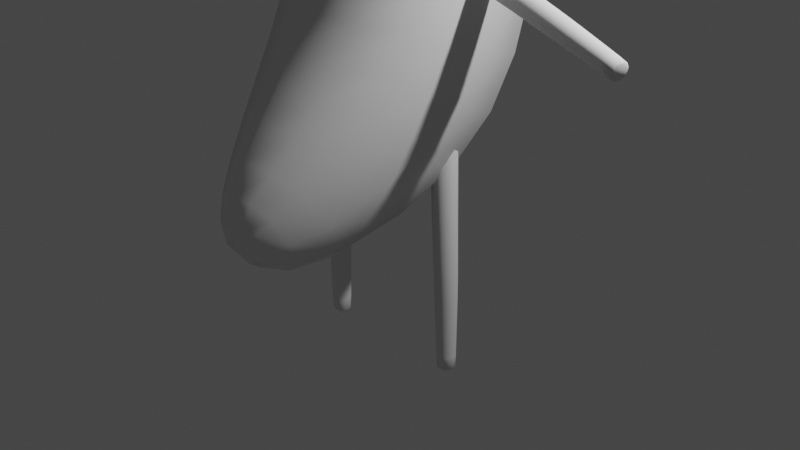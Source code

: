# Source: BananaMan.blend  (saved by Blender 2.80.75; exported with 4.5.12 LTS)
import bpy
from mathutils import Matrix  # noqa: F401  (used for matrix-valued properties, if any)

bpy.ops.wm.read_factory_settings(use_empty=True)
scene = bpy.context.scene
scene.name = 'Scene'

# ---- collections
col_collection = bpy.data.collections.new('Collection'); scene.collection.children.link(col_collection)

# ---- materials (node trees are filled in below, after node groups)
mat_material = bpy.data.materials.new('Material')
mat_material.alpha_threshold = 0.0
mat_material.use_transparent_shadow = False
mat_material.line_color = (0.0, 0.0, 0.0, 1.0)

# ---- material node trees
mat_material.use_nodes = True; mat_material.node_tree.nodes.clear()
_N = mat_material.node_tree.nodes; _L = mat_material.node_tree.links
n0 = _N.new('ShaderNodeOutputMaterial'); n0.name = 'Material Output'; n0.location = (300, 300)
n1 = _N.new('ShaderNodeBsdfPrincipled'); n1.name = 'Principled BSDF'; n1.location = (10, 300)
n1.distribution = 'GGX'
n1.subsurface_method = 'BURLEY'
n1.inputs[2].default_value = 0.4
n1.inputs[3].default_value = 1.45
n1.inputs[27].default_value = (0.0, 0.0, 0.0, 1.0)
n1.inputs[28].default_value = 1.0
_L.new(n1.outputs[0], n0.inputs[0])
n0.is_active_output = True

# ---- world
world_world = bpy.data.worlds.new('World'); scene.world = world_world
world_world.use_nodes = True; world_world.node_tree.nodes.clear()
_N = world_world.node_tree.nodes; _L = world_world.node_tree.links
n0 = _N.new('ShaderNodeOutputWorld'); n0.name = 'World Output'; n0.location = (300, 300)
n1 = _N.new('ShaderNodeBackground'); n1.name = 'Background'; n1.location = (10, 300)
n1.inputs[0].default_value = (0.05088, 0.05088, 0.05088, 1.0)
_L.new(n1.outputs[0], n0.inputs[0])
n0.is_active_output = True
world_world.color = (0.05088, 0.05088, 0.05088)
world_world.use_sun_shadow = False
world_world.sun_shadow_jitter_overblur = 0.0

# ---- cameras
cam_camera = bpy.data.cameras.new('Camera')
cam_camera.clip_end = 100.0
cam_camera.ortho_scale = 7.314

# ---- lights
light_light = bpy.data.lights.new('Light', 'POINT')
light_light.transmission_factor = 0.0
light_light.energy = 1000.0
light_light.shadow_soft_size = 0.1
light_light.shadow_maximum_resolution = 0.006
light_light.use_absolute_resolution = True

# ---- meshes
me_cube = bpy.data.meshes.new('Cube')
me_cube.from_pydata([(1.0, 1.237, 2.0), (1.031, 1.219, 0.8894), (1.0, -0.4626, 2.145), (1.031, -0.6624, 0.9829), (-1.0, 1.237, 2.0), (-1.031, 1.219, 0.8894), (-1.0, -0.4626, 2.145), (-1.031, -0.6624, 0.9829), (0.6055, -0.1531, 2.98), (-0.6055, -0.1531, 2.98), (0.6055, 0.8794, 3.028), (-0.6055, 0.8794, 3.028), (0.1955, 0.1978, 3.464), (-0.1955, 0.1978, 3.464), (0.1955, 0.5734, 3.418), (-0.1955, 0.5734, 3.418), (0.1829, 0.2922, 3.779), (-0.182, 0.2922, 3.779), (0.1829, 0.6152, 3.749), (-0.182, 0.6152, 3.749), (0.1639, 0.3136, 3.976), (-0.163, 0.3136, 3.976), (0.1639, 0.5965, 4.005), (-0.163, 0.5965, 4.005), (0.1256, 0.278, 4.105), (-0.1246, 0.278, 4.105), (0.1524, 0.4019, 4.204), (-0.09782, 0.4019, 4.204), (-1.064, 1.015, -0.3026), (-1.064, -0.8654, 0.2368), (1.064, 1.015, -0.3026), (1.064, -0.8654, 0.2368), (-0.9794, 0.2982, -1.386), (-0.9794, -1.132, -0.2671), (0.9794, 0.2982, -1.386), (0.9794, -1.132, -0.2671), (-0.6119, -1.241, -2.024), (-0.6119, -1.637, -0.9425), (0.6119, -1.241, -2.024), (0.6119, -1.637, -0.9425), (-0.2239, -1.918, -1.854), (-0.2239, -2.068, -1.432), (0.2239, -1.918, -1.854), (0.2239, -2.068, -1.432), (0.0, 1.401, 0.8795), (0.0, -0.8823, 2.202), (0.0, -1.018, 1.062), (0.0, 1.419, 1.99), (3.725e-09, -0.4815, 3.085), (0.0, 0.9675, 3.045), (0.0, 0.1345, 3.479), (0.0, 0.6412, 3.413), (0.0004696, 0.1953, 3.785), (0.0004696, 0.6773, 3.751), (0.0004696, 0.2273, 3.986), (0.0004696, 0.6358, 4.032), (0.0004696, 0.2241, 4.094), (0.0004696, 0.433, 4.25), (1.863e-09, 1.155, -0.366), (0.0, -1.18, 0.378), (-9.313e-10, 0.4479, -1.524), (0.0, -1.538, -0.1637), (0.0, -1.251, -2.11), (0.0, -1.989, -0.827), (1.863e-09, -1.951, -1.883), (3.725e-09, -2.204, -1.337), (-0.1888, 0.2428, 3.566), (-0.1888, 0.5899, 3.518), (0.1892, 0.2428, 3.566), (0.1892, 0.5899, 3.518), (0.0002348, 0.6549, 3.515), (0.0002348, 0.1631, 3.58)], [], [(46, 45, 6, 7), (4, 6, 9, 11), (7, 6, 4, 5), (7, 5, 28, 29), (44, 47, 0, 1), (49, 11, 15, 51), (1, 0, 2, 3), (47, 4, 11, 49), (45, 2, 8, 48), (2, 0, 10, 8), (67, 66, 17, 19), (8, 10, 14, 12), (48, 8, 12, 50), (53, 19, 23, 55), (71, 68, 16, 52), (70, 67, 19, 53), (11, 9, 13, 15), (68, 69, 18, 16), (23, 21, 25, 27), (16, 18, 22, 20), (52, 16, 20, 54), (19, 17, 21, 23), (54, 20, 24, 56), (55, 23, 27, 57), (57, 27, 25, 56), (20, 22, 26, 24), (30, 31, 35, 34), (44, 1, 30, 58), (46, 7, 29, 59), (61, 33, 37, 63), (58, 30, 34, 60), (59, 29, 33, 61), (1, 3, 31, 30), (63, 37, 41, 65), (29, 28, 32, 33), (33, 32, 36, 37), (60, 34, 38, 62), (34, 35, 39, 38), (64, 42, 43, 65), (37, 36, 40, 41), (62, 38, 42, 64), (36, 62, 64, 40), (38, 39, 43, 42), (32, 60, 62, 36), (39, 63, 65, 43), (31, 59, 61, 35), (28, 58, 60, 32), (35, 61, 63, 39), (3, 46, 59, 31), (5, 44, 58, 28), (22, 55, 57, 26), (21, 54, 56, 25), (40, 64, 65, 41), (17, 52, 54, 21), (69, 70, 53, 18), (66, 71, 52, 17), (18, 53, 55, 22), (9, 48, 50, 13), (6, 45, 48, 9), (0, 47, 49, 10), (10, 49, 51, 14), (5, 4, 47, 44), (3, 2, 45, 46), (13, 50, 71, 66), (14, 51, 70, 69), (26, 57, 56, 24), (51, 15, 67, 70), (50, 12, 68, 71), (12, 14, 69, 68), (15, 13, 66, 67)])
me_cube.polygons.foreach_set('use_smooth', [True] * 70)
_uv = me_cube.uv_layers.new(name='UVMap')
_uv.uv.foreach_set('vector', [0.375, 0.375, 0.625, 0.375, 0.625, 0.5, 0.375, 0.5, 0.625, 0.75, 0.625, 0.5, 0.625, 0.5, 0.625, 0.75, 0.375, 0.5, 0.625, 0.5, 0.625, 0.75, 0.375, 0.75, 0.375, 0.5, 0.375, 0.75, 0.375, 0.75, 0.375, 0.5, 0.625, 0.625, 0.875, 0.625, 0.875, 0.75, 0.625, 0.75, 0.875, 0.625, 0.875, 0.5, 0.875, 0.5, 0.875, 0.625, 0.125, 0.5, 0.375, 0.5, 0.375, 0.75, 0.125, 0.75, 0.875, 0.625, 0.875, 0.5, 0.875, 0.5, 0.875, 0.625, 0.625, 0.375, 0.625, 0.25, 0.625, 0.25, 0.625, 0.375, 0.375, 0.75, 0.375, 0.5, 0.375, 0.5, 0.375, 0.75, 0.625, 0.75, 0.625, 0.5, 0.625, 0.5, 0.625, 0.75, 0.375, 0.75, 0.375, 0.5, 0.375, 0.5, 0.375, 0.75, 0.625, 0.375, 0.625, 0.25, 0.625, 0.25, 0.625, 0.375, 0.875, 0.625, 0.875, 0.5, 0.875, 0.5, 0.875, 0.625, 0.625, 0.375, 0.625, 0.25, 0.625, 0.25, 0.625, 0.375, 0.875, 0.625, 0.875, 0.5, 0.875, 0.5, 0.875, 0.625, 0.625, 0.75, 0.625, 0.5, 0.625, 0.5, 0.625, 0.75, 0.375, 0.75, 0.375, 0.5, 0.375, 0.5, 0.375, 0.75, 0.625, 0.75, 0.625, 0.5, 0.625, 0.5, 0.625, 0.75, 0.375, 0.75, 0.375, 0.5, 0.375, 0.5, 0.375, 0.75, 0.625, 0.375, 0.625, 0.25, 0.625, 0.25, 0.625, 0.375, 0.625, 0.75, 0.625, 0.5, 0.625, 0.5, 0.625, 0.75, 0.625, 0.375, 0.625, 0.25, 0.625, 0.25, 0.625, 0.375, 0.875, 0.625, 0.875, 0.5, 0.875, 0.5, 0.875, 0.625, 0.5, 0.0, 0.625, 0.0, 0.625, 0.25, 0.5, 0.25, 0.375, 0.75, 0.375, 0.5, 0.375, 0.5, 0.375, 0.75, 0.125, 0.5, 0.125, 0.75, 0.125, 0.75, 0.125, 0.5, 0.625, 0.625, 0.625, 0.75, 0.625, 0.75, 0.625, 0.625, 0.375, 0.375, 0.375, 0.5, 0.375, 0.5, 0.375, 0.375, 0.375, 0.375, 0.375, 0.5, 0.375, 0.5, 0.375, 0.375, 0.625, 0.625, 0.625, 0.75, 0.625, 0.75, 0.625, 0.625, 0.375, 0.375, 0.375, 0.5, 0.375, 0.5, 0.375, 0.375, 0.125, 0.5, 0.125, 0.75, 0.125, 0.75, 0.125, 0.5, 0.375, 0.375, 0.375, 0.5, 0.375, 0.5, 0.375, 0.375, 0.375, 0.5, 0.375, 0.75, 0.375, 0.75, 0.375, 0.5, 0.375, 0.5, 0.375, 0.75, 0.375, 0.75, 0.375, 0.5, 0.625, 0.625, 0.625, 0.75, 0.625, 0.75, 0.625, 0.625, 0.125, 0.5, 0.125, 0.75, 0.125, 0.75, 0.125, 0.5, 0.5, 0.75, 0.625, 0.75, 0.625, 1.0, 0.5, 1.0, 0.375, 0.5, 0.375, 0.75, 0.375, 0.75, 0.375, 0.5, 0.625, 0.625, 0.625, 0.75, 0.625, 0.75, 0.625, 0.625, 0.625, 0.5, 0.625, 0.625, 0.625, 0.625, 0.625, 0.5, 0.125, 0.5, 0.125, 0.75, 0.125, 0.75, 0.125, 0.5, 0.625, 0.5, 0.625, 0.625, 0.625, 0.625, 0.625, 0.5, 0.375, 0.25, 0.375, 0.375, 0.375, 0.375, 0.375, 0.25, 0.375, 0.25, 0.375, 0.375, 0.375, 0.375, 0.375, 0.25, 0.625, 0.5, 0.625, 0.625, 0.625, 0.625, 0.625, 0.5, 0.375, 0.25, 0.375, 0.375, 0.375, 0.375, 0.375, 0.25, 0.375, 0.25, 0.375, 0.375, 0.375, 0.375, 0.375, 0.25, 0.625, 0.5, 0.625, 0.625, 0.625, 0.625, 0.625, 0.5, 0.875, 0.75, 0.875, 0.625, 0.875, 0.625, 0.875, 0.75, 0.625, 0.5, 0.625, 0.375, 0.625, 0.375, 0.625, 0.5, 0.375, 0.75, 0.5, 0.75, 0.5, 1.0, 0.375, 1.0, 0.625, 0.5, 0.625, 0.375, 0.625, 0.375, 0.625, 0.5, 0.875, 0.75, 0.875, 0.625, 0.875, 0.625, 0.875, 0.75, 0.625, 0.5, 0.625, 0.375, 0.625, 0.375, 0.625, 0.5, 0.875, 0.75, 0.875, 0.625, 0.875, 0.625, 0.875, 0.75, 0.625, 0.5, 0.625, 0.375, 0.625, 0.375, 0.625, 0.5, 0.625, 0.5, 0.625, 0.375, 0.625, 0.375, 0.625, 0.5, 0.875, 0.75, 0.875, 0.625, 0.875, 0.625, 0.875, 0.75, 0.875, 0.75, 0.875, 0.625, 0.875, 0.625, 0.875, 0.75, 0.625, 0.5, 0.875, 0.5, 0.875, 0.625, 0.625, 0.625, 0.375, 0.25, 0.625, 0.25, 0.625, 0.375, 0.375, 0.375, 0.625, 0.5, 0.625, 0.375, 0.625, 0.375, 0.625, 0.5, 0.875, 0.75, 0.875, 0.625, 0.875, 0.625, 0.875, 0.75, 0.375, 0.0, 0.5, 0.0, 0.5, 0.25, 0.375, 0.25, 0.875, 0.625, 0.875, 0.5, 0.875, 0.5, 0.875, 0.625, 0.625, 0.375, 0.625, 0.25, 0.625, 0.25, 0.625, 0.375, 0.375, 0.75, 0.375, 0.5, 0.375, 0.5, 0.375, 0.75, 0.625, 0.75, 0.625, 0.5, 0.625, 0.5, 0.625, 0.75])
me_cube.materials.append(mat_material)
me_cube.use_remesh_preserve_volume = False
me_cube.use_remesh_preserve_attributes = False
me_cube.use_mirror_vertex_groups = False
me_cube.update()
me_icosphere = bpy.data.meshes.new('Icosphere')
me_icosphere.from_pydata([(-0.4, -0.7303, -0.1506), (-0.291, -0.8094, -0.06735), (-0.4416, -0.8584, -0.06735), (-0.5347, -0.7303, -0.06735), (-0.4416, -0.6021, -0.06735), (-0.291, -0.6511, -0.06735), (-0.3584, -0.8584, 0.06735), (-0.509, -0.8094, 0.06735), (-0.509, -0.6511, 0.06735), (-0.3584, -0.6021, 0.06735), (-0.2653, -0.7303, 0.06735), (-0.4, -0.7303, 0.1506), (-0.4245, -0.8056, -0.1281), (-0.3359, -0.7768, -0.1281), (-0.3604, -0.8521, -0.07918), (-0.2719, -0.7303, -0.07918), (-0.3359, -0.6837, -0.1281), (-0.4792, -0.7303, -0.1281), (-0.5036, -0.8056, -0.07918), (-0.4245, -0.655, -0.1281), (-0.5036, -0.655, -0.07918), (-0.3604, -0.6084, -0.07918), (-0.2568, -0.7768, -2.025e-07), (-0.2568, -0.6837, -2.025e-07), (-0.4, -0.8809, -2.025e-07), (-0.3115, -0.8521, -2.025e-07), (-0.5432, -0.7768, -2.025e-07), (-0.4885, -0.8521, -2.025e-07), (-0.4885, -0.6084, -2.025e-07), (-0.5432, -0.6837, -2.025e-07), (-0.3115, -0.6084, -2.025e-07), (-0.4, -0.5797, -2.025e-07), (-0.2964, -0.8056, 0.07918), (-0.4396, -0.8521, 0.07918), (-0.5281, -0.7303, 0.07918), (-0.4396, -0.6084, 0.07918), (-0.2964, -0.655, 0.07918), (-0.3755, -0.8056, 0.1281), (-0.3208, -0.7303, 0.1281), (-0.4641, -0.7768, 0.1281), (-0.4641, -0.6837, 0.1281), (-0.3755, -0.655, 0.1281), (0.4, -0.7303, -0.1506), (0.509, -0.8094, -0.06735), (0.3584, -0.8584, -0.06735), (0.2653, -0.7303, -0.06735), (0.3584, -0.6021, -0.06735), (0.509, -0.6511, -0.06735), (0.4416, -0.8584, 0.06735), (0.291, -0.8094, 0.06735), (0.291, -0.6511, 0.06735), (0.4416, -0.6021, 0.06735), (0.5347, -0.7303, 0.06735), (0.4, -0.7303, 0.1506), (0.3755, -0.8056, -0.1281), (0.4641, -0.7768, -0.1281), (0.4396, -0.8521, -0.07918), (0.5281, -0.7303, -0.07918), (0.4641, -0.6837, -0.1281), (0.3208, -0.7303, -0.1281), (0.2964, -0.8056, -0.07918), (0.3755, -0.655, -0.1281), (0.2964, -0.655, -0.07918), (0.4396, -0.6084, -0.07918), (0.5432, -0.7768, -2.025e-07), (0.5432, -0.6837, -2.025e-07), (0.4, -0.8809, -2.025e-07), (0.4885, -0.8521, -2.025e-07), (0.2568, -0.7768, -2.025e-07), (0.3115, -0.8521, -2.025e-07), (0.3115, -0.6084, -2.025e-07), (0.2568, -0.6837, -2.025e-07), (0.4885, -0.6084, -2.025e-07), (0.4, -0.5797, -2.025e-07), (0.5036, -0.8056, 0.07918), (0.3604, -0.8521, 0.07918), (0.2719, -0.7303, 0.07918), (0.3604, -0.6084, 0.07918), (0.5036, -0.655, 0.07918), (0.4245, -0.8056, 0.1281), (0.4792, -0.7303, 0.1281), (0.3359, -0.7768, 0.1281), (0.3359, -0.6837, 0.1281), (0.4245, -0.655, 0.1281)], [], [(0, 13, 12), (1, 13, 15), (0, 12, 17), (0, 17, 19), (0, 19, 16), (1, 15, 22), (2, 14, 24), (3, 18, 26), (4, 20, 28), (5, 21, 30), (1, 22, 25), (2, 24, 27), (3, 26, 29), (4, 28, 31), (5, 30, 23), (6, 32, 37), (7, 33, 39), (8, 34, 40), (9, 35, 41), (10, 36, 38), (38, 41, 11), (38, 36, 41), (36, 9, 41), (41, 40, 11), (41, 35, 40), (35, 8, 40), (40, 39, 11), (40, 34, 39), (34, 7, 39), (39, 37, 11), (39, 33, 37), (33, 6, 37), (37, 38, 11), (37, 32, 38), (32, 10, 38), (23, 36, 10), (23, 30, 36), (30, 9, 36), (31, 35, 9), (31, 28, 35), (28, 8, 35), (29, 34, 8), (29, 26, 34), (26, 7, 34), (27, 33, 7), (27, 24, 33), (24, 6, 33), (25, 32, 6), (25, 22, 32), (22, 10, 32), (30, 31, 9), (30, 21, 31), (21, 4, 31), (28, 29, 8), (28, 20, 29), (20, 3, 29), (26, 27, 7), (26, 18, 27), (18, 2, 27), (24, 25, 6), (24, 14, 25), (14, 1, 25), (22, 23, 10), (22, 15, 23), (15, 5, 23), (16, 21, 5), (16, 19, 21), (19, 4, 21), (19, 20, 4), (19, 17, 20), (17, 3, 20), (17, 18, 3), (17, 12, 18), (12, 2, 18), (15, 16, 5), (15, 13, 16), (13, 0, 16), (12, 14, 2), (12, 13, 14), (13, 1, 14), (42, 55, 54), (43, 55, 57), (42, 54, 59), (42, 59, 61), (42, 61, 58), (43, 57, 64), (44, 56, 66), (45, 60, 68), (46, 62, 70), (47, 63, 72), (43, 64, 67), (44, 66, 69), (45, 68, 71), (46, 70, 73), (47, 72, 65), (48, 74, 79), (49, 75, 81), (50, 76, 82), (51, 77, 83), (52, 78, 80), (80, 83, 53), (80, 78, 83), (78, 51, 83), (83, 82, 53), (83, 77, 82), (77, 50, 82), (82, 81, 53), (82, 76, 81), (76, 49, 81), (81, 79, 53), (81, 75, 79), (75, 48, 79), (79, 80, 53), (79, 74, 80), (74, 52, 80), (65, 78, 52), (65, 72, 78), (72, 51, 78), (73, 77, 51), (73, 70, 77), (70, 50, 77), (71, 76, 50), (71, 68, 76), (68, 49, 76), (69, 75, 49), (69, 66, 75), (66, 48, 75), (67, 74, 48), (67, 64, 74), (64, 52, 74), (72, 73, 51), (72, 63, 73), (63, 46, 73), (70, 71, 50), (70, 62, 71), (62, 45, 71), (68, 69, 49), (68, 60, 69), (60, 44, 69), (66, 67, 48), (66, 56, 67), (56, 43, 67), (64, 65, 52), (64, 57, 65), (57, 47, 65), (58, 63, 47), (58, 61, 63), (61, 46, 63), (61, 62, 46), (61, 59, 62), (59, 45, 62), (59, 60, 45), (59, 54, 60), (54, 44, 60), (57, 58, 47), (57, 55, 58), (55, 42, 58), (54, 56, 44), (54, 55, 56), (55, 43, 56)])
me_icosphere.polygons.foreach_set('use_smooth', [True] * 160)
_uv = me_icosphere.uv_layers.new(name='UVMap')
_uv.uv.foreach_set('vector', [0.8182, 0.0, 0.7727, 0.07873, 0.8636, 0.07873, 0.7273, 0.1575, 0.6818, 0.07873, 0.6364, 0.1575, 0.09091, 0.0, 0.04545, 0.07873, 0.1364, 0.07873, 0.2727, 0.0, 0.2273, 0.07873, 0.3182, 0.07873, 0.4545, 0.0, 0.4091, 0.07873, 0.5, 0.07873, 0.7273, 0.1575, 0.6364, 0.1575, 0.6818, 0.2362, 0.9091, 0.1575, 0.8182, 0.1575, 0.8636, 0.2362, 0.1818, 0.1575, 0.09091, 0.1575, 0.1364, 0.2362, 0.3636, 0.1575, 0.2727, 0.1575, 0.3182, 0.2362, 0.5455, 0.1575, 0.4545, 0.1575, 0.5, 0.2362, 0.7273, 0.1575, 0.6818, 0.2362, 0.7727, 0.2362, 0.9091, 0.1575, 0.8636, 0.2362, 0.9545, 0.2362, 0.1818, 0.1575, 0.1364, 0.2362, 0.2273, 0.2362, 0.3636, 0.1575, 0.3182, 0.2362, 0.4091, 0.2362, 0.5455, 0.1575, 0.5, 0.2362, 0.5909, 0.2362, 0.8182, 0.3149, 0.7273, 0.3149, 0.7727, 0.3937, 1.0, 0.3149, 0.9091, 0.3149, 0.9545, 0.3937, 0.2727, 0.3149, 0.1818, 0.3149, 0.2273, 0.3937, 0.4545, 0.3149, 0.3636, 0.3149, 0.4091, 0.3937, 0.6364, 0.3149, 0.5455, 0.3149, 0.5909, 0.3937, 0.5909, 0.3937, 0.5, 0.3937, 0.5455, 0.4724, 0.5909, 0.3937, 0.5455, 0.3149, 0.5, 0.3937, 0.5455, 0.3149, 0.4545, 0.3149, 0.5, 0.3937, 0.4091, 0.3937, 0.3182, 0.3937, 0.3636, 0.4724, 0.4091, 0.3937, 0.3636, 0.3149, 0.3182, 0.3937, 0.3636, 0.3149, 0.2727, 0.3149, 0.3182, 0.3937, 0.2273, 0.3937, 0.1364, 0.3937, 0.1818, 0.4724, 0.2273, 0.3937, 0.1818, 0.3149, 0.1364, 0.3937, 0.1818, 0.3149, 0.09091, 0.3149, 0.1364, 0.3937, 0.9545, 0.3937, 0.8636, 0.3937, 0.9091, 0.4724, 0.9545, 0.3937, 0.9091, 0.3149, 0.8636, 0.3937, 0.9091, 0.3149, 0.8182, 0.3149, 0.8636, 0.3937, 0.7727, 0.3937, 0.6818, 0.3937, 0.7273, 0.4724, 0.7727, 0.3937, 0.7273, 0.3149, 0.6818, 0.3937, 0.7273, 0.3149, 0.6364, 0.3149, 0.6818, 0.3937, 0.5909, 0.2362, 0.5455, 0.3149, 0.6364, 0.3149, 0.5909, 0.2362, 0.5, 0.2362, 0.5455, 0.3149, 0.5, 0.2362, 0.4545, 0.3149, 0.5455, 0.3149, 0.4091, 0.2362, 0.3636, 0.3149, 0.4545, 0.3149, 0.4091, 0.2362, 0.3182, 0.2362, 0.3636, 0.3149, 0.3182, 0.2362, 0.2727, 0.3149, 0.3636, 0.3149, 0.2273, 0.2362, 0.1818, 0.3149, 0.2727, 0.3149, 0.2273, 0.2362, 0.1364, 0.2362, 0.1818, 0.3149, 0.1364, 0.2362, 0.09091, 0.3149, 0.1818, 0.3149, 0.9545, 0.2362, 0.9091, 0.3149, 1.0, 0.3149, 0.9545, 0.2362, 0.8636, 0.2362, 0.9091, 0.3149, 0.8636, 0.2362, 0.8182, 0.3149, 0.9091, 0.3149, 0.7727, 0.2362, 0.7273, 0.3149, 0.8182, 0.3149, 0.7727, 0.2362, 0.6818, 0.2362, 0.7273, 0.3149, 0.6818, 0.2362, 0.6364, 0.3149, 0.7273, 0.3149, 0.5, 0.2362, 0.4091, 0.2362, 0.4545, 0.3149, 0.5, 0.2362, 0.4545, 0.1575, 0.4091, 0.2362, 0.4545, 0.1575, 0.3636, 0.1575, 0.4091, 0.2362, 0.3182, 0.2362, 0.2273, 0.2362, 0.2727, 0.3149, 0.3182, 0.2362, 0.2727, 0.1575, 0.2273, 0.2362, 0.2727, 0.1575, 0.1818, 0.1575, 0.2273, 0.2362, 0.1364, 0.2362, 0.04545, 0.2362, 0.09091, 0.3149, 0.1364, 0.2362, 0.09091, 0.1575, 0.04545, 0.2362, 0.09091, 0.1575, 0.0, 0.1575, 0.04545, 0.2362, 0.8636, 0.2362, 0.7727, 0.2362, 0.8182, 0.3149, 0.8636, 0.2362, 0.8182, 0.1575, 0.7727, 0.2362, 0.8182, 0.1575, 0.7273, 0.1575, 0.7727, 0.2362, 0.6818, 0.2362, 0.5909, 0.2362, 0.6364, 0.3149, 0.6818, 0.2362, 0.6364, 0.1575, 0.5909, 0.2362, 0.6364, 0.1575, 0.5455, 0.1575, 0.5909, 0.2362, 0.5, 0.07873, 0.4545, 0.1575, 0.5455, 0.1575, 0.5, 0.07873, 0.4091, 0.07873, 0.4545, 0.1575, 0.4091, 0.07873, 0.3636, 0.1575, 0.4545, 0.1575, 0.3182, 0.07873, 0.2727, 0.1575, 0.3636, 0.1575, 0.3182, 0.07873, 0.2273, 0.07873, 0.2727, 0.1575, 0.2273, 0.07873, 0.1818, 0.1575, 0.2727, 0.1575, 0.1364, 0.07873, 0.09091, 0.1575, 0.1818, 0.1575, 0.1364, 0.07873, 0.04545, 0.07873, 0.09091, 0.1575, 0.04545, 0.07873, 0.0, 0.1575, 0.09091, 0.1575, 0.6364, 0.1575, 0.5909, 0.07873, 0.5455, 0.1575, 0.6364, 0.1575, 0.6818, 0.07873, 0.5909, 0.07873, 0.6818, 0.07873, 0.6364, 0.0, 0.5909, 0.07873, 0.8636, 0.07873, 0.8182, 0.1575, 0.9091, 0.1575, 0.8636, 0.07873, 0.7727, 0.07873, 0.8182, 0.1575, 0.7727, 0.07873, 0.7273, 0.1575, 0.8182, 0.1575, 0.8182, 0.0, 0.7727, 0.07873, 0.8636, 0.07873, 0.7273, 0.1575, 0.6818, 0.07873, 0.6364, 0.1575, 0.09091, 0.0, 0.04545, 0.07873, 0.1364, 0.07873, 0.2727, 0.0, 0.2273, 0.07873, 0.3182, 0.07873, 0.4545, 0.0, 0.4091, 0.07873, 0.5, 0.07873, 0.7273, 0.1575, 0.6364, 0.1575, 0.6818, 0.2362, 0.9091, 0.1575, 0.8182, 0.1575, 0.8636, 0.2362, 0.1818, 0.1575, 0.09091, 0.1575, 0.1364, 0.2362, 0.3636, 0.1575, 0.2727, 0.1575, 0.3182, 0.2362, 0.5455, 0.1575, 0.4545, 0.1575, 0.5, 0.2362, 0.7273, 0.1575, 0.6818, 0.2362, 0.7727, 0.2362, 0.9091, 0.1575, 0.8636, 0.2362, 0.9545, 0.2362, 0.1818, 0.1575, 0.1364, 0.2362, 0.2273, 0.2362, 0.3636, 0.1575, 0.3182, 0.2362, 0.4091, 0.2362, 0.5455, 0.1575, 0.5, 0.2362, 0.5909, 0.2362, 0.8182, 0.3149, 0.7273, 0.3149, 0.7727, 0.3937, 1.0, 0.3149, 0.9091, 0.3149, 0.9545, 0.3937, 0.2727, 0.3149, 0.1818, 0.3149, 0.2273, 0.3937, 0.4545, 0.3149, 0.3636, 0.3149, 0.4091, 0.3937, 0.6364, 0.3149, 0.5455, 0.3149, 0.5909, 0.3937, 0.5909, 0.3937, 0.5, 0.3937, 0.5455, 0.4724, 0.5909, 0.3937, 0.5455, 0.3149, 0.5, 0.3937, 0.5455, 0.3149, 0.4545, 0.3149, 0.5, 0.3937, 0.4091, 0.3937, 0.3182, 0.3937, 0.3636, 0.4724, 0.4091, 0.3937, 0.3636, 0.3149, 0.3182, 0.3937, 0.3636, 0.3149, 0.2727, 0.3149, 0.3182, 0.3937, 0.2273, 0.3937, 0.1364, 0.3937, 0.1818, 0.4724, 0.2273, 0.3937, 0.1818, 0.3149, 0.1364, 0.3937, 0.1818, 0.3149, 0.09091, 0.3149, 0.1364, 0.3937, 0.9545, 0.3937, 0.8636, 0.3937, 0.9091, 0.4724, 0.9545, 0.3937, 0.9091, 0.3149, 0.8636, 0.3937, 0.9091, 0.3149, 0.8182, 0.3149, 0.8636, 0.3937, 0.7727, 0.3937, 0.6818, 0.3937, 0.7273, 0.4724, 0.7727, 0.3937, 0.7273, 0.3149, 0.6818, 0.3937, 0.7273, 0.3149, 0.6364, 0.3149, 0.6818, 0.3937, 0.5909, 0.2362, 0.5455, 0.3149, 0.6364, 0.3149, 0.5909, 0.2362, 0.5, 0.2362, 0.5455, 0.3149, 0.5, 0.2362, 0.4545, 0.3149, 0.5455, 0.3149, 0.4091, 0.2362, 0.3636, 0.3149, 0.4545, 0.3149, 0.4091, 0.2362, 0.3182, 0.2362, 0.3636, 0.3149, 0.3182, 0.2362, 0.2727, 0.3149, 0.3636, 0.3149, 0.2273, 0.2362, 0.1818, 0.3149, 0.2727, 0.3149, 0.2273, 0.2362, 0.1364, 0.2362, 0.1818, 0.3149, 0.1364, 0.2362, 0.09091, 0.3149, 0.1818, 0.3149, 0.9545, 0.2362, 0.9091, 0.3149, 1.0, 0.3149, 0.9545, 0.2362, 0.8636, 0.2362, 0.9091, 0.3149, 0.8636, 0.2362, 0.8182, 0.3149, 0.9091, 0.3149, 0.7727, 0.2362, 0.7273, 0.3149, 0.8182, 0.3149, 0.7727, 0.2362, 0.6818, 0.2362, 0.7273, 0.3149, 0.6818, 0.2362, 0.6364, 0.3149, 0.7273, 0.3149, 0.5, 0.2362, 0.4091, 0.2362, 0.4545, 0.3149, 0.5, 0.2362, 0.4545, 0.1575, 0.4091, 0.2362, 0.4545, 0.1575, 0.3636, 0.1575, 0.4091, 0.2362, 0.3182, 0.2362, 0.2273, 0.2362, 0.2727, 0.3149, 0.3182, 0.2362, 0.2727, 0.1575, 0.2273, 0.2362, 0.2727, 0.1575, 0.1818, 0.1575, 0.2273, 0.2362, 0.1364, 0.2362, 0.04545, 0.2362, 0.09091, 0.3149, 0.1364, 0.2362, 0.09091, 0.1575, 0.04545, 0.2362, 0.09091, 0.1575, 0.0, 0.1575, 0.04545, 0.2362, 0.8636, 0.2362, 0.7727, 0.2362, 0.8182, 0.3149, 0.8636, 0.2362, 0.8182, 0.1575, 0.7727, 0.2362, 0.8182, 0.1575, 0.7273, 0.1575, 0.7727, 0.2362, 0.6818, 0.2362, 0.5909, 0.2362, 0.6364, 0.3149, 0.6818, 0.2362, 0.6364, 0.1575, 0.5909, 0.2362, 0.6364, 0.1575, 0.5455, 0.1575, 0.5909, 0.2362, 0.5, 0.07873, 0.4545, 0.1575, 0.5455, 0.1575, 0.5, 0.07873, 0.4091, 0.07873, 0.4545, 0.1575, 0.4091, 0.07873, 0.3636, 0.1575, 0.4545, 0.1575, 0.3182, 0.07873, 0.2727, 0.1575, 0.3636, 0.1575, 0.3182, 0.07873, 0.2273, 0.07873, 0.2727, 0.1575, 0.2273, 0.07873, 0.1818, 0.1575, 0.2727, 0.1575, 0.1364, 0.07873, 0.09091, 0.1575, 0.1818, 0.1575, 0.1364, 0.07873, 0.04545, 0.07873, 0.09091, 0.1575, 0.04545, 0.07873, 0.0, 0.1575, 0.09091, 0.1575, 0.6364, 0.1575, 0.5909, 0.07873, 0.5455, 0.1575, 0.6364, 0.1575, 0.6818, 0.07873, 0.5909, 0.07873, 0.6818, 0.07873, 0.6364, 0.0, 0.5909, 0.07873, 0.8636, 0.07873, 0.8182, 0.1575, 0.9091, 0.1575, 0.8636, 0.07873, 0.7727, 0.07873, 0.8182, 0.1575, 0.7727, 0.07873, 0.7273, 0.1575, 0.8182, 0.1575])
me_icosphere.use_remesh_preserve_volume = False
me_icosphere.use_remesh_preserve_attributes = False
me_icosphere.use_mirror_vertex_groups = False
me_icosphere.update()
me_nurbscurve = bpy.data.meshes.new('NurbsCurve')
me_nurbscurve.from_pydata([(-0.5059, 0.4056, 0.1037), (-0.4262, 0.3971, -0.004256), (-0.4777, 0.416, -0.1134), (-0.6622, 0.3931, -0.01437), (-0.3793, 0.7025, 0.11), (-0.3297, 0.6117, -9.313e-09), (-0.3793, 0.7025, -0.11), (-0.429, 0.7934, 1.49e-08), (-0.1297, 0.8398, 0.11), (-0.1115, 0.7322, -7.451e-09), (-0.1297, 0.8398, -0.11), (-0.1478, 0.9475, 1.863e-08), (0.1297, 0.8398, 0.11), (0.1115, 0.7322, -1.118e-08), (0.1297, 0.8398, -0.11), (0.1478, 0.9475, 2.235e-08), (0.3793, 0.7025, 0.11), (0.3297, 0.6117, -1.304e-08), (0.3793, 0.7025, -0.11), (0.429, 0.7934, 1.863e-08), (0.5059, 0.4056, 0.1037), (0.4262, 0.3971, -0.004256), (0.4777, 0.416, -0.1134), (0.6622, 0.3931, -0.01437)], [], [(0, 4, 7, 3), (1, 5, 4, 0), (2, 6, 5, 1), (3, 7, 6, 2), (4, 8, 11, 7), (5, 9, 8, 4), (6, 10, 9, 5), (7, 11, 10, 6), (8, 12, 15, 11), (9, 13, 12, 8), (10, 14, 13, 9), (11, 15, 14, 10), (12, 16, 19, 15), (13, 17, 16, 12), (14, 18, 17, 13), (15, 19, 18, 14), (16, 20, 23, 19), (17, 21, 20, 16), (18, 22, 21, 17), (19, 23, 22, 18), (23, 20, 21, 22), (3, 2, 1, 0)])
me_nurbscurve.polygons.foreach_set('use_smooth', [True] * 22)
me_nurbscurve.use_remesh_preserve_volume = False
me_nurbscurve.use_remesh_preserve_attributes = False
me_nurbscurve.use_mirror_vertex_groups = False
me_nurbscurve.update()
me_cylinder_001 = bpy.data.meshes.new('Cylinder.001')
me_cylinder_001.from_pydata([(1.175, 0.2055, 2.642), (0.6939, 0.2754, 2.697), (1.173, 0.1039, 2.752), (0.6762, 0.174, 2.805), (1.134, -0.03738, 2.722), (0.6478, 0.03151, 2.77), (1.097, -0.07713, 2.583), (0.6369, -0.009552, 2.627), (1.099, 0.02441, 2.473), (0.6545, 0.09186, 2.518), (1.137, 0.1657, 2.503), (0.683, 0.2343, 2.553), (1.959, 0.01095, 2.48), (1.958, -0.08193, 2.581), (1.922, -0.2112, 2.554), (1.888, -0.2475, 2.426), (1.89, -0.1546, 2.326), (1.925, -0.02541, 2.353), (2.159, -0.03892, 2.439), (2.157, -0.1294, 2.537), (2.123, -0.2552, 2.511), (2.09, -0.2906, 2.387), (2.091, -0.2002, 2.289), (2.126, -0.07432, 2.315), (2.744, -0.198, 2.315), (2.743, -0.2726, 2.396), (2.715, -0.3764, 2.374), (2.688, -0.4056, 2.272), (2.689, -0.331, 2.191), (2.717, -0.2272, 2.213), (2.759, -0.2014, 2.312), (2.758, -0.276, 2.393), (2.729, -0.3798, 2.371), (2.702, -0.409, 2.269), (2.703, -0.3344, 2.188), (2.732, -0.2306, 2.21)], [], [(0, 1, 3, 2), (2, 3, 5, 4), (4, 5, 7, 6), (6, 7, 9, 8), (3, 1, 11, 9, 7, 5), (8, 9, 11, 10), (10, 11, 1, 0), (6, 8, 16, 15), (15, 16, 22, 21), (2, 4, 14, 13), (8, 10, 17, 16), (0, 2, 13, 12), (4, 6, 15, 14), (10, 0, 12, 17), (20, 21, 27, 26), (13, 14, 20, 19), (16, 17, 23, 22), (14, 15, 21, 20), (12, 13, 19, 18), (17, 12, 18, 23), (28, 29, 35, 34), (18, 19, 25, 24), (23, 18, 24, 29), (21, 22, 28, 27), (19, 20, 26, 25), (22, 23, 29, 28), (30, 31, 32, 33, 34, 35), (26, 27, 33, 32), (24, 25, 31, 30), (29, 24, 30, 35), (27, 28, 34, 33), (25, 26, 32, 31)])
me_cylinder_001.polygons.foreach_set('use_smooth', [True] * 32)
_uv = me_cylinder_001.uv_layers.new(name='UVMap')
_uv.uv.foreach_set('vector', [1.0, 0.5, 1.0, 1.0, 0.8333, 1.0, 0.8333, 0.5, 0.8333, 0.5, 0.8333, 1.0, 0.6667, 1.0, 0.6667, 0.5, 0.6667, 0.5, 0.6667, 1.0, 0.5, 1.0, 0.5, 0.5, 0.5, 0.5, 0.5, 1.0, 0.3333, 1.0, 0.3333, 0.5, 0.4578, 0.37, 0.25, 0.49, 0.04215, 0.37, 0.04215, 0.13, 0.25, 0.01, 0.4578, 0.13, 0.3333, 0.5, 0.3333, 1.0, 0.1667, 1.0, 0.1667, 0.5, 0.1667, 0.5, 0.1667, 1.0, -8.941e-08, 1.0, -8.941e-08, 0.5, 0.5, 0.5, 0.3333, 0.5, 0.3333, 0.5, 0.5, 0.5, 0.5, 0.5, 0.3333, 0.5, 0.3333, 0.5, 0.5, 0.5, 0.8333, 0.5, 0.6667, 0.5, 0.6667, 0.5, 0.8333, 0.5, 0.3333, 0.5, 0.1667, 0.5, 0.1667, 0.5, 0.3333, 0.5, 1.0, 0.5, 0.8333, 0.5, 0.8333, 0.5, 1.0, 0.5, 0.6667, 0.5, 0.5, 0.5, 0.5, 0.5, 0.6667, 0.5, 0.1667, 0.5, -8.941e-08, 0.5, -8.941e-08, 0.5, 0.1667, 0.5, 0.6667, 0.5, 0.5, 0.5, 0.5, 0.5, 0.6667, 0.5, 0.8333, 0.5, 0.6667, 0.5, 0.6667, 0.5, 0.8333, 0.5, 0.3333, 0.5, 0.1667, 0.5, 0.1667, 0.5, 0.3333, 0.5, 0.6667, 0.5, 0.5, 0.5, 0.5, 0.5, 0.6667, 0.5, 1.0, 0.5, 0.8333, 0.5, 0.8333, 0.5, 1.0, 0.5, 0.1667, 0.5, -8.941e-08, 0.5, -8.941e-08, 0.5, 0.1667, 0.5, 0.3333, 0.5, 0.1667, 0.5, 0.1667, 0.5, 0.3333, 0.5, 1.0, 0.5, 0.8333, 0.5, 0.8333, 0.5, 1.0, 0.5, 0.1667, 0.5, -8.941e-08, 0.5, -8.941e-08, 0.5, 0.1667, 0.5, 0.5, 0.5, 0.3333, 0.5, 0.3333, 0.5, 0.5, 0.5, 0.8333, 0.5, 0.6667, 0.5, 0.6667, 0.5, 0.8333, 0.5, 0.3333, 0.5, 0.1667, 0.5, 0.1667, 0.5, 0.3333, 0.5, 0.75, 0.49, 0.9578, 0.37, 0.9578, 0.13, 0.75, 0.01, 0.5422, 0.13, 0.5422, 0.37, 0.6667, 0.5, 0.5, 0.5, 0.5, 0.5, 0.6667, 0.5, 1.0, 0.5, 0.8333, 0.5, 0.8333, 0.5, 1.0, 0.5, 0.1667, 0.5, -8.941e-08, 0.5, -8.941e-08, 0.5, 0.1667, 0.5, 0.5, 0.5, 0.3333, 0.5, 0.3333, 0.5, 0.5, 0.5, 0.8333, 0.5, 0.6667, 0.5, 0.6667, 0.5, 0.8333, 0.5])
me_cylinder_001.use_remesh_preserve_volume = False
me_cylinder_001.use_remesh_preserve_attributes = False
me_cylinder_001.use_mirror_vertex_groups = False
me_cylinder_001.update()
me_cylinder_002 = bpy.data.meshes.new('Cylinder.002')
me_cylinder_002.from_pydata([(0.8824, -0.1097, 0.8745), (0.7798, -0.003983, 1.513), (0.7994, -0.2486, 0.8705), (0.6982, -0.1287, 1.524), (0.6378, -0.2461, 0.8635), (0.5499, -0.1228, 1.507), (0.5591, -0.1047, 0.8605), (0.4832, 0.007731, 1.478), (0.6421, 0.03411, 0.8646), (0.5647, 0.1324, 1.466), (0.8037, 0.03161, 0.8716), (0.713, 0.1266, 1.484), (0.9324, -0.1207, -0.2138), (0.8565, -0.2477, -0.2175), (0.7087, -0.2454, -0.2239), (0.6368, -0.1162, -0.2266), (0.7126, 0.01082, -0.2229), (0.8604, 0.008531, -0.2165), (0.9384, -0.12, -0.4411), (0.8645, -0.2436, -0.4447), (0.7205, -0.2414, -0.4509), (0.6505, -0.1155, -0.4535), (0.7244, 0.00816, -0.4499), (0.8683, 0.005929, -0.4437), (0.9231, -0.1074, -1.33), (0.8622, -0.2094, -1.333), (0.7434, -0.2075, -1.338), (0.6856, -0.1037, -1.34), (0.7466, -0.001668, -1.337), (0.8653, -0.003508, -1.332), (0.9238, -0.1073, -1.346), (0.8629, -0.2093, -1.349), (0.7441, -0.2075, -1.354), (0.6863, -0.1036, -1.356), (0.7473, -0.001616, -1.353), (0.866, -0.003456, -1.348)], [], [(0, 1, 3, 2), (2, 3, 5, 4), (4, 5, 7, 6), (6, 7, 9, 8), (3, 1, 11, 9, 7, 5), (8, 9, 11, 10), (10, 11, 1, 0), (6, 8, 16, 15), (15, 16, 22, 21), (2, 4, 14, 13), (8, 10, 17, 16), (0, 2, 13, 12), (4, 6, 15, 14), (10, 0, 12, 17), (20, 21, 27, 26), (13, 14, 20, 19), (16, 17, 23, 22), (14, 15, 21, 20), (12, 13, 19, 18), (17, 12, 18, 23), (28, 29, 35, 34), (18, 19, 25, 24), (23, 18, 24, 29), (21, 22, 28, 27), (19, 20, 26, 25), (22, 23, 29, 28), (30, 31, 32, 33, 34, 35), (26, 27, 33, 32), (24, 25, 31, 30), (29, 24, 30, 35), (27, 28, 34, 33), (25, 26, 32, 31)])
me_cylinder_002.polygons.foreach_set('use_smooth', [True] * 32)
_uv = me_cylinder_002.uv_layers.new(name='UVMap')
_uv.uv.foreach_set('vector', [1.0, 0.5, 1.0, 1.0, 0.8333, 1.0, 0.8333, 0.5, 0.8333, 0.5, 0.8333, 1.0, 0.6667, 1.0, 0.6667, 0.5, 0.6667, 0.5, 0.6667, 1.0, 0.5, 1.0, 0.5, 0.5, 0.5, 0.5, 0.5, 1.0, 0.3333, 1.0, 0.3333, 0.5, 0.4578, 0.37, 0.25, 0.49, 0.04215, 0.37, 0.04215, 0.13, 0.25, 0.01, 0.4578, 0.13, 0.3333, 0.5, 0.3333, 1.0, 0.1667, 1.0, 0.1667, 0.5, 0.1667, 0.5, 0.1667, 1.0, -8.941e-08, 1.0, -8.941e-08, 0.5, 0.5, 0.5, 0.3333, 0.5, 0.3333, 0.5, 0.5, 0.5, 0.5, 0.5, 0.3333, 0.5, 0.3333, 0.5, 0.5, 0.5, 0.8333, 0.5, 0.6667, 0.5, 0.6667, 0.5, 0.8333, 0.5, 0.3333, 0.5, 0.1667, 0.5, 0.1667, 0.5, 0.3333, 0.5, 1.0, 0.5, 0.8333, 0.5, 0.8333, 0.5, 1.0, 0.5, 0.6667, 0.5, 0.5, 0.5, 0.5, 0.5, 0.6667, 0.5, 0.1667, 0.5, -8.941e-08, 0.5, -8.941e-08, 0.5, 0.1667, 0.5, 0.6667, 0.5, 0.5, 0.5, 0.5, 0.5, 0.6667, 0.5, 0.8333, 0.5, 0.6667, 0.5, 0.6667, 0.5, 0.8333, 0.5, 0.3333, 0.5, 0.1667, 0.5, 0.1667, 0.5, 0.3333, 0.5, 0.6667, 0.5, 0.5, 0.5, 0.5, 0.5, 0.6667, 0.5, 1.0, 0.5, 0.8333, 0.5, 0.8333, 0.5, 1.0, 0.5, 0.1667, 0.5, -8.941e-08, 0.5, -8.941e-08, 0.5, 0.1667, 0.5, 0.3333, 0.5, 0.1667, 0.5, 0.1667, 0.5, 0.3333, 0.5, 1.0, 0.5, 0.8333, 0.5, 0.8333, 0.5, 1.0, 0.5, 0.1667, 0.5, -8.941e-08, 0.5, -8.941e-08, 0.5, 0.1667, 0.5, 0.5, 0.5, 0.3333, 0.5, 0.3333, 0.5, 0.5, 0.5, 0.8333, 0.5, 0.6667, 0.5, 0.6667, 0.5, 0.8333, 0.5, 0.3333, 0.5, 0.1667, 0.5, 0.1667, 0.5, 0.3333, 0.5, 0.75, 0.49, 0.9578, 0.37, 0.9578, 0.13, 0.75, 0.01, 0.5422, 0.13, 0.5422, 0.37, 0.6667, 0.5, 0.5, 0.5, 0.5, 0.5, 0.6667, 0.5, 1.0, 0.5, 0.8333, 0.5, 0.8333, 0.5, 1.0, 0.5, 0.1667, 0.5, -8.941e-08, 0.5, -8.941e-08, 0.5, 0.1667, 0.5, 0.5, 0.5, 0.3333, 0.5, 0.3333, 0.5, 0.5, 0.5, 0.8333, 0.5, 0.6667, 0.5, 0.6667, 0.5, 0.8333, 0.5])
me_cylinder_002.use_remesh_preserve_volume = False
me_cylinder_002.use_remesh_preserve_attributes = False
me_cylinder_002.use_mirror_vertex_groups = False
me_cylinder_002.update()
me_cylinder = bpy.data.meshes.new('Cylinder')
me_cylinder.from_pydata([(-1.937e-08, 1.312, -1.015), (-1.937e-08, 1.312, -0.9438), (0.256, 1.287, -1.015), (0.256, 1.287, -0.9438), (0.5022, 1.213, -1.015), (0.5022, 1.213, -0.9438), (0.7291, 1.091, -1.015), (0.7291, 1.091, -0.9438), (0.928, 0.928, -1.015), (0.928, 0.928, -0.9438), (1.091, 0.7291, -1.015), (1.091, 0.7291, -0.9438), (1.213, 0.5022, -1.015), (1.213, 0.5022, -0.9438), (1.287, 0.256, -1.015), (1.287, 0.256, -0.9438), (1.312, 3.62e-08, -1.015), (1.312, 3.62e-08, -0.9438), (1.287, -0.256, -1.015), (1.287, -0.256, -0.9438), (1.213, -0.5022, -1.015), (1.213, -0.5022, -0.9438), (1.091, -0.7291, -1.015), (1.091, -0.7291, -0.9438), (0.928, -0.928, -1.015), (0.928, -0.928, -0.9438), (0.7291, -1.091, -1.015), (0.7291, -1.091, -0.9438), (0.5022, -1.213, -1.015), (0.5022, -1.213, -0.9438), (0.256, -1.287, -1.015), (0.256, -1.287, -0.9438), (-4.489e-07, -1.312, -1.015), (-4.489e-07, -1.312, -0.9438), (-0.256, -1.287, -1.015), (-0.256, -1.287, -0.9438), (-0.5022, -1.213, -1.015), (-0.5022, -1.213, -0.9438), (-0.7291, -1.091, -1.015), (-0.7291, -1.091, -0.9438), (-0.928, -0.928, -1.015), (-0.928, -0.928, -0.9438), (-1.091, -0.7291, -1.015), (-1.091, -0.7291, -0.9438), (-1.213, -0.5022, -1.015), (-1.213, -0.5022, -0.9438), (-1.287, -0.256, -1.015), (-1.287, -0.256, -0.9438), (-1.312, 1.182e-06, -1.015), (-1.312, 1.182e-06, -0.9438), (-1.287, 0.256, -1.015), (-1.287, 0.256, -0.9438), (-1.213, 0.5022, -1.015), (-1.213, 0.5022, -0.9438), (-1.091, 0.7291, -1.015), (-1.091, 0.7291, -0.9438), (-0.928, 0.928, -1.015), (-0.928, 0.928, -0.9438), (-0.7291, 1.091, -1.015), (-0.7291, 1.091, -0.9438), (-0.5022, 1.213, -1.015), (-0.5022, 1.213, -0.9438), (-0.256, 1.287, -1.015), (-0.256, 1.287, -0.9438), (0.1495, 0.7517, -0.7844), (1.863e-09, 0.7664, -0.7844), (0.2933, 0.7081, -0.7844), (0.4258, 0.6373, -0.7844), (0.5419, 0.5419, -0.7844), (0.6373, 0.4258, -0.7844), (0.7081, 0.2933, -0.7844), (0.7517, 0.1495, -0.7844), (0.7664, 1.192e-07, -0.7844), (0.7517, -0.1495, -0.7844), (0.7081, -0.2933, -0.7844), (0.6373, -0.4258, -0.7844), (0.5419, -0.5419, -0.7844), (0.4258, -0.6373, -0.7844), (0.2933, -0.7081, -0.7844), (0.1495, -0.7517, -0.7844), (-2.477e-07, -0.7664, -0.7844), (-0.1495, -0.7517, -0.7844), (-0.2933, -0.7081, -0.7844), (-0.4258, -0.6373, -0.7844), (-0.5419, -0.5419, -0.7844), (-0.6373, -0.4258, -0.7844), (-0.7081, -0.2933, -0.7844), (-0.7517, -0.1495, -0.7844), (-0.7664, 8.047e-07, -0.7844), (-0.7517, 0.1495, -0.7844), (-0.7081, 0.2933, -0.7844), (-0.6373, 0.4258, -0.7844), (-0.5419, 0.5419, -0.7844), (-0.4258, 0.6373, -0.7844), (-0.2933, 0.7081, -0.7844), (-0.1495, 0.7517, -0.7844), (0.1495, 0.7517, -0.6475), (9.313e-09, 0.7664, -0.6475), (0.2933, 0.7081, -0.6475), (0.4258, 0.6373, -0.6475), (0.5419, 0.5419, -0.6475), (0.6373, 0.4258, -0.6475), (0.7081, 0.2933, -0.6475), (0.7517, 0.1495, -0.6475), (0.7664, 1.192e-07, -0.6475), (0.7517, -0.1495, -0.6475), (0.7081, -0.2933, -0.6475), (0.6373, -0.4258, -0.6475), (0.5419, -0.5419, -0.6475), (0.4258, -0.6373, -0.6475), (0.2933, -0.7081, -0.6475), (0.1495, -0.7517, -0.6475), (-2.403e-07, -0.7664, -0.6475), (-0.1495, -0.7517, -0.6475), (-0.2933, -0.7081, -0.6475), (-0.4258, -0.6373, -0.6475), (-0.5419, -0.5419, -0.6475), (-0.6373, -0.4258, -0.6475), (-0.7081, -0.2933, -0.6475), (-0.7517, -0.1495, -0.6475), (-0.7664, 8.047e-07, -0.6475), (-0.7517, 0.1495, -0.6475), (-0.7081, 0.2933, -0.6475), (-0.6373, 0.4258, -0.6475), (-0.5419, 0.5419, -0.6475), (-0.4258, 0.6373, -0.6475), (-0.2933, 0.7081, -0.6475), (-0.1495, 0.7517, -0.6475), (0.1409, 0.7084, -0.6475), (1.304e-08, 0.7222, -0.6475), (0.2764, 0.6673, -0.6475), (0.4013, 0.6005, -0.6475), (0.5107, 0.5107, -0.6475), (0.6005, 0.4013, -0.6475), (0.6673, 0.2764, -0.6475), (0.7084, 0.1409, -0.6475), (0.7222, 1.192e-07, -0.6475), (0.7084, -0.1409, -0.6475), (0.6673, -0.2764, -0.6475), (0.6005, -0.4013, -0.6475), (0.5107, -0.5107, -0.6475), (0.4013, -0.6005, -0.6475), (0.2764, -0.6673, -0.6475), (0.1409, -0.7084, -0.6475), (-2.235e-07, -0.7222, -0.6475), (-0.1409, -0.7084, -0.6475), (-0.2764, -0.6673, -0.6475), (-0.4013, -0.6005, -0.6475), (-0.5107, -0.5107, -0.6475), (-0.6005, -0.4013, -0.6475), (-0.6673, -0.2764, -0.6475), (-0.7084, -0.1409, -0.6475), (-0.7222, 7.749e-07, -0.6475), (-0.7084, 0.1409, -0.6475), (-0.6673, 0.2764, -0.6475), (-0.6005, 0.4013, -0.6475), (-0.5107, 0.5107, -0.6475), (-0.4013, 0.6005, -0.6475), (-0.2764, 0.6673, -0.6475), (-0.1409, 0.7084, -0.6475), (-0.02696, 0.6973, 0.7222), (-0.3225, 0.4094, -0.1868), (-0.3789, 0.2763, -0.172), (0.4339, -0.08468, -0.05024), (0.465, 0.1758, -0.1225), (0.3566, 0.3309, -0.1759), (-0.1789, 0.5127, -0.2256), (0.09828, -0.3757, -0.01773), (0.266, -0.2947, -0.0157), (-0.418, 0.09956, -0.1322), (0.4702, 0.08816, -0.09297), (-0.3046, -0.2975, -0.0123), (-0.08905, -0.3773, -0.01632), (0.1889, 0.5135, -0.2279), (-0.3588, 0.3467, -0.1783), (0.3918, -0.164, -0.0341), (-0.431, -0.09354, -0.06707), (0.09837, 0.5393, -0.2297), (0.4151, 0.2559, -0.1509), (0.312, 0.4045, -0.1963), (-0.2609, 0.4685, -0.211), (0.1863, -0.3427, -0.01462), (-0.395, 0.1941, -0.1612), (0.4585, 0.001286, -0.06564), (-0.3545, -0.2413, -0.02485), (-0.08857, 0.5391, -0.229), (0.004882, -0.3821, -0.0109), (0.004882, 0.5485, -0.2329), (0.3361, -0.2361, -0.02529), (-0.4362, 0.001391, -0.09272), (-0.3887, -0.1748, -0.04404), (-0.2024, -0.3454, -0.009169), (0.2718, 0.4701, -0.217), (0.2348, 0.4907, -0.227), (0.2169, 0.1659, 0.4194), (0.1847, 0.3233, 0.375), (0.06171, 0.4311, 0.3027), (0.1081, 0.04966, 0.4801), (0.2035, 0.2756, 0.3901), (0.2042, 0.1225, 0.442), (-0.2455, 0.2051, 0.3843), (0.1347, 0.3885, 0.3345), (-0.2066, 0.364, 0.3085), (-0.241, 0.252, 0.3597), (-0.2254, 0.1207, 0.4397), (-0.06985, 0.4429, 0.2812), (-0.1527, 0.4127, 0.2963), (0.1823, 0.08801, 0.4561), (0.2146, 0.221, 0.405), (0.1603, 0.3599, 0.3605), (-0.1244, 0.03932, 0.4874), (-0.03304, 0.02643, 0.5017), (0.06253, 0.0362, 0.4875), (-0.2402, 0.161, 0.414), (-0.1648, 0.05852, 0.4739), (-0.1136, 0.4311, 0.2884), (-0.2007, 0.08304, 0.4552), (-0.1835, 0.3907, 0.3025), (0.1005, 0.413, 0.317), (-0.2321, 0.2947, 0.338), (-0.02454, 0.4463, 0.2842), (0.01971, 0.4423, 0.2916), (-0.07952, 0.03208, 0.5001), (0.01477, 0.02789, 0.4965), (-0.2212, 0.3322, 0.3215), (0.1496, 0.0643, 0.468), (-0.2869, -0.117, 0.2037), (-0.2447, -0.1628, 0.2161), (-0.1422, 0.446, 0.04532), (-0.2492, 0.3783, 0.06151), (0.1781, 0.4171, 0.07266), (-0.3077, 0.2251, 0.1032), (0.05577, 0.4635, 0.0545), (-0.08049, -0.201, 0.2514), (0.05798, -0.1746, 0.2795), (-0.2943, 0.2838, 0.08669), (0.2416, -0.09437, 0.2517), (0.3339, 0.07182, 0.1996), (0.2889, 0.2734, 0.1353), (0.1192, 0.4458, 0.06205), (0.1867, -0.1298, 0.265), (0.3227, 0.212, 0.1604), (0.3161, 0.00877, 0.221), (-0.3416, 0.08209, 0.1526), (0.216, 0.375, 0.08607), (-0.2778, 0.3339, 0.07294), (-0.3257, 0.1566, 0.1267), (-0.314, -0.05885, 0.1909), (-0.01044, 0.4694, 0.0503), (-0.2019, 0.4169, 0.05201), (-0.07694, 0.4634, 0.04965), (0.2857, -0.04809, 0.237), (0.3361, 0.1413, 0.1778), (0.2501, 0.3271, 0.1104), (-0.1669, -0.1975, 0.227), (-0.01039, -0.1835, 0.2789), (0.1245, -0.1567, 0.274), (-0.3403, 0.008208, 0.1744), (-0.05357, 0.3311, 0.6524), (-0.1174, 0.4887, 0.492), (-0.03102, 0.516, 0.4879), (0.02037, 0.3397, 0.6576), (0.08108, 0.3639, 0.6471), (-0.1294, 0.4751, 0.4986), (0.04404, 0.3441, 0.6561), (-0.003972, 0.3355, 0.6588), (0.03555, 0.5012, 0.5189), (-0.1456, 0.3814, 0.5832), (0.09472, 0.422, 0.6051), (-0.1472, 0.4211, 0.5406), (0.08933, 0.4429, 0.5859), (-0.1371, 0.4595, 0.5094), (-0.1422, 0.4426, 0.5242), (-0.1013, 0.3365, 0.6309), (0.0694, 0.4749, 0.5481), (-0.1373, 0.3615, 0.602), (0.09119, 0.3804, 0.6378), (0.09556, 0.4011, 0.6227), (0.06573, 0.3497, 0.652), (-0.07979, 0.507, 0.4817), (-0.07812, 0.3315, 0.6426), (-0.05544, 0.5134, 0.482), (-0.1481, 0.4029, 0.5626), (0.08149, 0.4596, 0.5654), (-0.007347, 0.5146, 0.4963), (-0.0287, 0.3328, 0.6576), (-0.1011, 0.4993, 0.4867), (0.0539, 0.4898, 0.5327), (-0.1213, 0.3488, 0.6176), (0.01501, 0.5095, 0.5067)], [], [(0, 1, 3, 2), (2, 3, 5, 4), (4, 5, 7, 6), (6, 7, 9, 8), (8, 9, 11, 10), (10, 11, 13, 12), (12, 13, 15, 14), (14, 15, 17, 16), (16, 17, 19, 18), (18, 19, 21, 20), (20, 21, 23, 22), (22, 23, 25, 24), (24, 25, 27, 26), (26, 27, 29, 28), (28, 29, 31, 30), (30, 31, 33, 32), (32, 33, 35, 34), (34, 35, 37, 36), (36, 37, 39, 38), (38, 39, 41, 40), (40, 41, 43, 42), (42, 43, 45, 44), (44, 45, 47, 46), (46, 47, 49, 48), (48, 49, 51, 50), (50, 51, 53, 52), (52, 53, 55, 54), (54, 55, 57, 56), (56, 57, 59, 58), (58, 59, 61, 60), (39, 37, 82, 83), (60, 61, 63, 62), (62, 63, 1, 0), (0, 2, 4, 6, 8, 10, 12, 14, 16, 18, 20, 22, 24, 26, 28, 30, 32, 34, 36, 38, 40, 42, 44, 46, 48, 50, 52, 54, 56, 58, 60, 62), (92, 91, 123, 124), (57, 55, 91, 92), (13, 11, 69, 70), (31, 29, 78, 79), (49, 47, 87, 88), (5, 3, 64, 66), (23, 21, 74, 75), (41, 39, 83, 84), (59, 57, 92, 93), (15, 13, 70, 71), (33, 31, 79, 80), (51, 49, 88, 89), (7, 5, 66, 67), (25, 23, 75, 76), (43, 41, 84, 85), (61, 59, 93, 94), (17, 15, 71, 72), (35, 33, 80, 81), (53, 51, 89, 90), (9, 7, 67, 68), (27, 25, 76, 77), (45, 43, 85, 86), (63, 61, 94, 95), (19, 17, 72, 73), (37, 35, 81, 82), (55, 53, 90, 91), (11, 9, 68, 69), (29, 27, 77, 78), (47, 45, 86, 87), (3, 1, 65, 64), (1, 63, 95, 65), (21, 19, 73, 74), (127, 126, 158, 159), (79, 78, 110, 111), (66, 64, 96, 98), (93, 92, 124, 125), (80, 79, 111, 112), (67, 66, 98, 99), (94, 93, 125, 126), (81, 80, 112, 113), (68, 67, 99, 100), (95, 94, 126, 127), (82, 81, 113, 114), (69, 68, 100, 101), (65, 95, 127, 97), (83, 82, 114, 115), (70, 69, 101, 102), (84, 83, 115, 116), (71, 70, 102, 103), (85, 84, 116, 117), (72, 71, 103, 104), (86, 85, 117, 118), (73, 72, 104, 105), (87, 86, 118, 119), (74, 73, 105, 106), (88, 87, 119, 120), (75, 74, 106, 107), (89, 88, 120, 121), (76, 75, 107, 108), (90, 89, 121, 122), (77, 76, 108, 109), (91, 90, 122, 123), (78, 77, 109, 110), (64, 65, 97, 96), (149, 148, 184, 190), (114, 113, 145, 146), (101, 100, 132, 133), (97, 127, 159, 129), (115, 114, 146, 147), (102, 101, 133, 134), (116, 115, 147, 148), (103, 102, 134, 135), (117, 116, 148, 149), (104, 103, 135, 136), (118, 117, 149, 150), (105, 104, 136, 137), (119, 118, 150, 151), (106, 105, 137, 138), (120, 119, 151, 152), (107, 106, 138, 139), (121, 120, 152, 153), (108, 107, 139, 140), (122, 121, 153, 154), (109, 108, 140, 141), (123, 122, 154, 155), (110, 109, 141, 142), (96, 97, 129, 128), (124, 123, 155, 156), (111, 110, 142, 143), (98, 96, 128, 130), (125, 124, 156, 157), (112, 111, 143, 144), (99, 98, 130, 131), (126, 125, 157, 158), (113, 112, 144, 145), (100, 99, 131, 132), (136, 135, 164, 170), (150, 149, 190, 176), (137, 136, 170, 183), (151, 150, 176, 189), (138, 137, 183, 163), (152, 151, 189, 169), (139, 138, 163, 175), (153, 152, 169, 182), (140, 139, 175, 188), (154, 153, 182, 162), (141, 140, 188, 168), (155, 154, 162, 174), (142, 141, 168, 181), (128, 129, 187, 177), (156, 155, 174, 161), (143, 142, 181, 167), (130, 128, 177, 173), (157, 156, 161, 180), (144, 143, 167, 186), (131, 130, 173, 193, 192), (158, 157, 180, 166), (145, 144, 186, 172), (132, 131, 192, 179), (159, 158, 166, 185), (146, 145, 172, 191), (133, 132, 179, 165), (129, 159, 185, 187), (147, 146, 191, 171), (134, 133, 165, 178), (148, 147, 171, 184), (135, 134, 178, 164), (173, 177, 232, 239), (179, 192, 230, 244), (178, 165, 253, 238), (189, 176, 257, 243), (162, 182, 231, 235), (167, 181, 256, 234), (172, 186, 255, 233), (171, 191, 254, 227), (183, 170, 252, 237), (188, 175, 251, 236), (161, 174, 245, 229), (166, 180, 249, 228), (187, 185, 250, 248), (176, 190, 247, 257), (182, 169, 246, 231), (177, 187, 248, 232), (192, 193, 173, 239, 230), (165, 179, 244, 253), (170, 164, 241, 252), (175, 163, 242, 251), (181, 168, 240, 256), (186, 167, 234, 255), (191, 172, 233, 254), (164, 178, 238, 241), (169, 189, 243, 246), (174, 162, 235, 245), (180, 161, 229, 249), (185, 166, 228, 250), (184, 171, 227, 226), (190, 184, 226, 247), (163, 183, 237, 242), (168, 188, 236, 240), (195, 209, 274, 283), (194, 208, 268, 277), (219, 203, 269, 272), (212, 197, 264, 261), (206, 217, 259, 286), (201, 218, 266, 287), (214, 210, 280, 273), (213, 204, 275, 267), (207, 199, 276, 262), (202, 224, 271, 263), (197, 225, 278, 264), (196, 221, 284, 289), (222, 211, 285, 258), (220, 205, 281, 260), (208, 198, 270, 268), (203, 200, 282, 269), (199, 194, 277, 276), (223, 212, 261, 265), (215, 206, 286, 279), (209, 201, 287, 274), (198, 195, 283, 270), (204, 216, 288, 275), (224, 219, 272, 271), (217, 202, 263, 259), (218, 196, 289, 266), (210, 222, 258, 280), (216, 214, 273, 288), (200, 213, 267, 282), (225, 207, 262, 278), (221, 220, 260, 284), (211, 223, 265, 285), (205, 215, 279, 281), (239, 232, 221, 196), (233, 255, 211, 222), (248, 250, 205, 220), (252, 241, 198, 208), (246, 243, 200, 203), (242, 237, 194, 199), (234, 256, 212, 223), (228, 249, 206, 215), (253, 244, 201, 209), (241, 238, 195, 198), (247, 226, 216, 204), (235, 231, 219, 224), (229, 245, 202, 217), (230, 239, 196, 218), (254, 233, 222, 210), (226, 227, 214, 216), (243, 257, 213, 200), (236, 251, 207, 225), (232, 248, 220, 221), (255, 234, 223, 211), (250, 228, 215, 205), (238, 253, 209, 195), (237, 252, 208, 194), (231, 246, 203, 219), (256, 240, 197, 212), (249, 229, 217, 206), (244, 230, 218, 201), (227, 254, 210, 214), (257, 247, 204, 213), (251, 242, 199, 207), (245, 235, 224, 202), (240, 236, 225, 197), (270, 283, 160), (288, 273, 160), (277, 268, 160), (267, 275, 160), (260, 281, 160), (274, 287, 160), (280, 258, 160), (281, 279, 160), (283, 274, 160), (273, 280, 160), (258, 285, 160), (279, 286, 160), (266, 289, 160), (285, 265, 160), (287, 266, 160), (289, 284, 160), (265, 261, 160), (259, 263, 160), (284, 260, 160), (286, 259, 160), (264, 278, 160), (276, 277, 160), (271, 272, 160), (278, 262, 160), (261, 264, 160), (263, 271, 160), (269, 282, 160), (275, 288, 160), (282, 267, 160), (272, 269, 160), (262, 276, 160), (268, 270, 160)])
me_cylinder.polygons.foreach_set('use_smooth', [True] * 289)
_uv = me_cylinder.uv_layers.new(name='UVMap')
_uv.uv.foreach_set('vector', [0.7722, 0.7028, 0.7752, 0.6949, 0.798, 0.7069, 0.7947, 0.7118, 0.7947, 0.7118, 0.798, 0.7069, 0.8134, 0.7198, 0.8097, 0.7233, 0.8097, 0.7233, 0.8134, 0.7198, 0.8245, 0.7333, 0.8208, 0.736, 0.8208, 0.736, 0.8245, 0.7333, 0.8326, 0.7463, 0.829, 0.7481, 0.829, 0.7481, 0.8326, 0.7463, 0.8379, 0.7597, 0.8342, 0.7608, 0.8342, 0.7608, 0.8379, 0.7597, 0.8406, 0.7736, 0.8367, 0.7739, 0.8367, 0.7739, 0.8406, 0.7736, 0.8407, 0.7876, 0.8367, 0.7875, 0.8367, 0.7875, 0.8407, 0.7876, 0.8395, 0.8012, 0.8359, 0.8006, 0.8359, 0.8006, 0.8395, 0.8012, 0.8359, 0.8142, 0.8325, 0.8129, 0.8325, 0.8129, 0.8359, 0.8142, 0.8299, 0.8263, 0.8267, 0.8243, 0.8267, 0.8243, 0.8299, 0.8263, 0.8216, 0.8372, 0.8186, 0.8347, 0.8186, 0.8347, 0.8216, 0.8372, 0.812, 0.8473, 0.8095, 0.8444, 0.8095, 0.8444, 0.812, 0.8473, 0.8008, 0.8554, 0.7989, 0.8521, 0.7989, 0.8521, 0.8008, 0.8554, 0.7883, 0.8611, 0.7871, 0.8574, 0.7871, 0.8574, 0.7883, 0.8611, 0.7748, 0.8643, 0.7741, 0.8604, 0.7741, 0.8604, 0.7748, 0.8643, 0.7609, 0.8659, 0.7608, 0.862, 0.7608, 0.862, 0.7609, 0.8659, 0.747, 0.8647, 0.7477, 0.8609, 0.7477, 0.8609, 0.747, 0.8647, 0.7337, 0.8612, 0.7351, 0.8576, 0.7351, 0.8576, 0.7337, 0.8612, 0.7213, 0.8551, 0.7234, 0.8519, 0.7234, 0.8519, 0.7213, 0.8551, 0.7103, 0.8467, 0.7129, 0.8439, 0.7129, 0.8439, 0.7103, 0.8467, 0.701, 0.8362, 0.7042, 0.834, 0.7042, 0.834, 0.701, 0.8362, 0.6937, 0.8238, 0.6974, 0.8222, 0.6974, 0.8222, 0.6937, 0.8238, 0.6888, 0.8098, 0.6929, 0.8087, 0.6929, 0.8087, 0.6888, 0.8098, 0.6849, 0.7944, 0.6893, 0.7938, 0.6893, 0.7938, 0.6849, 0.7944, 0.6841, 0.7784, 0.6886, 0.7786, 0.6886, 0.7786, 0.6841, 0.7784, 0.6866, 0.7623, 0.691, 0.7634, 0.691, 0.7634, 0.6866, 0.7623, 0.6921, 0.7466, 0.6965, 0.7486, 0.6965, 0.7486, 0.6921, 0.7466, 0.7005, 0.7306, 0.7046, 0.7335, 0.7046, 0.7335, 0.7005, 0.7306, 0.7122, 0.7161, 0.716, 0.7199, 0.716, 0.7199, 0.7122, 0.7161, 0.7275, 0.7033, 0.7306, 0.7081, 0.7213, 0.8551, 0.7337, 0.8612, 0.7048, 0.9351, 0.6788, 0.9232, 0.7306, 0.7081, 0.7275, 0.7033, 0.747, 0.6929, 0.7482, 0.6989, 0.7482, 0.6989, 0.747, 0.6929, 0.7735, 0.6939, 0.7722, 0.7028, 0.7722, 0.7028, 0.7947, 0.7118, 0.8097, 0.7233, 0.8208, 0.736, 0.829, 0.7481, 0.8342, 0.7608, 0.8367, 0.7739, 0.8367, 0.7875, 0.8359, 0.8006, 0.8325, 0.8129, 0.8267, 0.8243, 0.8186, 0.8347, 0.8095, 0.8444, 0.7989, 0.8521, 0.7871, 0.8574, 0.7741, 0.8604, 0.7608, 0.862, 0.7477, 0.8609, 0.7351, 0.8576, 0.7234, 0.8519, 0.7129, 0.8439, 0.7042, 0.834, 0.6974, 0.8222, 0.6929, 0.8087, 0.6893, 0.7938, 0.6886, 0.7786, 0.691, 0.7634, 0.6965, 0.7486, 0.7046, 0.7335, 0.716, 0.7199, 0.7306, 0.7081, 0.7482, 0.6989, 0.7743, 0.5458, 0.7603, 0.534, 0.771, 0.522, 0.7841, 0.533, 0.7005, 0.7306, 0.6921, 0.7466, 0.6098, 0.7128, 0.6232, 0.6844, 0.8406, 0.7736, 0.8379, 0.7597, 0.9001, 0.7435, 0.9063, 0.7662, 0.7748, 0.8643, 0.7883, 0.8611, 0.8139, 0.9329, 0.7876, 0.9407, 0.6849, 0.7944, 0.6888, 0.8098, 0.6068, 0.8334, 0.5999, 0.8039, 0.8134, 0.7198, 0.798, 0.7069, 0.8525, 0.6702, 0.866, 0.6865, 0.8216, 0.8372, 0.8299, 0.8263, 0.8919, 0.8633, 0.8776, 0.8852, 0.7103, 0.8467, 0.7213, 0.8551, 0.6788, 0.9232, 0.6552, 0.9065, 0.7122, 0.7161, 0.7005, 0.7306, 0.6232, 0.6844, 0.6407, 0.6581, 0.8407, 0.7876, 0.8406, 0.7736, 0.9063, 0.7662, 0.9089, 0.7903, 0.7609, 0.8659, 0.7748, 0.8643, 0.7876, 0.9407, 0.7601, 0.9438, 0.6841, 0.7784, 0.6849, 0.7944, 0.5999, 0.8039, 0.5979, 0.7734, 0.8245, 0.7333, 0.8134, 0.7198, 0.866, 0.6865, 0.879, 0.7038, 0.812, 0.8473, 0.8216, 0.8372, 0.8776, 0.8852, 0.8595, 0.9046, 0.701, 0.8362, 0.7103, 0.8467, 0.6552, 0.9065, 0.6349, 0.8855, 0.7275, 0.7033, 0.7122, 0.7161, 0.6407, 0.6581, 0.6617, 0.6344, 0.8395, 0.8012, 0.8407, 0.7876, 0.9089, 0.7903, 0.9076, 0.815, 0.747, 0.8647, 0.7609, 0.8659, 0.7601, 0.9438, 0.7322, 0.942, 0.6866, 0.7623, 0.6841, 0.7784, 0.5979, 0.7734, 0.6013, 0.7427, 0.8326, 0.7463, 0.8245, 0.7333, 0.879, 0.7038, 0.8907, 0.7226, 0.8008, 0.8554, 0.812, 0.8473, 0.8595, 0.9046, 0.8381, 0.9207, 0.6937, 0.8238, 0.701, 0.8362, 0.6349, 0.8855, 0.6186, 0.8608, 0.747, 0.6929, 0.7275, 0.7033, 0.6617, 0.6344, 0.6853, 0.6131, 0.8359, 0.8142, 0.8395, 0.8012, 0.9076, 0.815, 0.9019, 0.8397, 0.7337, 0.8612, 0.747, 0.8647, 0.7322, 0.942, 0.7048, 0.9351, 0.6921, 0.7466, 0.6866, 0.7623, 0.6013, 0.7427, 0.6098, 0.7128, 0.8379, 0.7597, 0.8326, 0.7463, 0.8907, 0.7226, 0.9001, 0.7435, 0.7883, 0.8611, 0.8008, 0.8554, 0.8381, 0.9207, 0.8139, 0.9329, 0.6888, 0.8098, 0.6937, 0.8238, 0.6186, 0.8608, 0.6068, 0.8334, 0.798, 0.7069, 0.7752, 0.6949, 0.8402, 0.6542, 0.8525, 0.6702, 0.7735, 0.6939, 0.747, 0.6929, 0.6853, 0.6131, 0.7107, 0.5934, 0.8299, 0.8263, 0.8359, 0.8142, 0.9019, 0.8397, 0.8919, 0.8633, 0.8274, 0.5598, 0.8123, 0.5519, 0.8148, 0.5474, 0.8296, 0.555, 0.6791, 0.3352, 0.6809, 0.3165, 0.6973, 0.3186, 0.6956, 0.336, 0.8018, 0.1317, 0.8186, 0.1223, 0.8266, 0.1376, 0.8107, 0.1462, 0.7891, 0.5564, 0.7743, 0.5458, 0.7841, 0.533, 0.7978, 0.5429, 0.6787, 0.3539, 0.6791, 0.3352, 0.6956, 0.336, 0.6952, 0.3535, 0.7857, 0.1424, 0.8018, 0.1317, 0.8107, 0.1462, 0.7957, 0.1561, 0.8045, 0.5659, 0.7891, 0.5564, 0.7978, 0.5429, 0.8123, 0.5519, 0.6798, 0.3726, 0.6787, 0.3539, 0.6952, 0.3535, 0.6962, 0.3709, 0.7705, 0.1541, 0.7857, 0.1424, 0.7957, 0.1561, 0.7815, 0.167, 0.8206, 0.5742, 0.8045, 0.5659, 0.8123, 0.5519, 0.8274, 0.5598, 0.6822, 0.3911, 0.6798, 0.3726, 0.6962, 0.3709, 0.6984, 0.3882, 0.7563, 0.1669, 0.7705, 0.1541, 0.7815, 0.167, 0.7681, 0.179, 0.837, 0.5816, 0.8206, 0.5742, 0.8274, 0.5598, 0.8438, 0.5667, 0.6859, 0.4093, 0.6822, 0.3911, 0.6984, 0.3882, 0.7018, 0.4052, 0.743, 0.1808, 0.7563, 0.1669, 0.7681, 0.179, 0.7557, 0.1919, 0.691, 0.4271, 0.6859, 0.4093, 0.7018, 0.4052, 0.7065, 0.4219, 0.7309, 0.1955, 0.743, 0.1808, 0.7557, 0.1919, 0.7444, 0.2056, 0.6974, 0.4445, 0.691, 0.4271, 0.7065, 0.4219, 0.7125, 0.4382, 0.7199, 0.211, 0.7309, 0.1955, 0.7444, 0.2056, 0.7341, 0.2201, 0.7051, 0.4613, 0.6974, 0.4445, 0.7125, 0.4382, 0.7196, 0.4539, 0.7102, 0.2273, 0.7199, 0.211, 0.7341, 0.2201, 0.7249, 0.2353, 0.7139, 0.4775, 0.7051, 0.4613, 0.7196, 0.4539, 0.7278, 0.4691, 0.7016, 0.2443, 0.7102, 0.2273, 0.7249, 0.2353, 0.7169, 0.2511, 0.7239, 0.4929, 0.7139, 0.4775, 0.7278, 0.4691, 0.7371, 0.4835, 0.6944, 0.2618, 0.7016, 0.2443, 0.7169, 0.2511, 0.7101, 0.2675, 0.735, 0.5076, 0.7239, 0.4929, 0.7371, 0.4835, 0.7475, 0.4972, 0.6885, 0.2797, 0.6944, 0.2618, 0.7101, 0.2675, 0.7046, 0.2842, 0.7472, 0.5213, 0.735, 0.5076, 0.7475, 0.4972, 0.7588, 0.51, 0.684, 0.298, 0.6885, 0.2797, 0.7046, 0.2842, 0.7003, 0.3013, 0.7603, 0.534, 0.7472, 0.5213, 0.7588, 0.51, 0.771, 0.522, 0.6809, 0.3165, 0.684, 0.298, 0.7003, 0.3013, 0.6973, 0.3186, 0.8186, 0.1223, 0.8362, 0.1139, 0.8437, 0.1301, 0.8266, 0.1376, 0.05284, 0.6042, 0.04423, 0.5634, 0.2444, 0.553, 0.2473, 0.574, 0.6984, 0.3882, 0.6962, 0.3709, 0.7014, 0.3705, 0.7035, 0.3874, 0.7681, 0.179, 0.7815, 0.167, 0.7849, 0.1712, 0.7719, 0.1829, 0.8438, 0.5667, 0.8274, 0.5598, 0.8296, 0.555, 0.8453, 0.5615, 0.7018, 0.4052, 0.6984, 0.3882, 0.7035, 0.3874, 0.7069, 0.404, 0.7557, 0.1919, 0.7681, 0.179, 0.7719, 0.1829, 0.7598, 0.1955, 0.7065, 0.4219, 0.7018, 0.4052, 0.7069, 0.404, 0.7115, 0.4203, 0.7444, 0.2056, 0.7557, 0.1919, 0.7598, 0.1955, 0.7486, 0.2089, 0.7125, 0.4382, 0.7065, 0.4219, 0.7115, 0.4203, 0.7173, 0.4362, 0.7341, 0.2201, 0.7444, 0.2056, 0.7486, 0.2089, 0.7386, 0.2231, 0.7196, 0.4539, 0.7125, 0.4382, 0.7173, 0.4362, 0.7243, 0.4516, 0.7249, 0.2353, 0.7341, 0.2201, 0.7386, 0.2231, 0.7296, 0.2379, 0.7278, 0.4691, 0.7196, 0.4539, 0.7243, 0.4516, 0.7323, 0.4664, 0.7169, 0.2511, 0.7249, 0.2353, 0.7296, 0.2379, 0.7218, 0.2534, 0.7371, 0.4835, 0.7278, 0.4691, 0.7323, 0.4664, 0.7414, 0.4805, 0.7101, 0.2675, 0.7169, 0.2511, 0.7218, 0.2534, 0.7151, 0.2693, 0.7475, 0.4972, 0.7371, 0.4835, 0.7414, 0.4805, 0.7515, 0.4939, 0.7046, 0.2842, 0.7101, 0.2675, 0.7151, 0.2693, 0.7097, 0.2857, 0.7588, 0.51, 0.7475, 0.4972, 0.7515, 0.4939, 0.7626, 0.5065, 0.7003, 0.3013, 0.7046, 0.2842, 0.7097, 0.2857, 0.7055, 0.3024, 0.771, 0.522, 0.7588, 0.51, 0.7626, 0.5065, 0.7745, 0.5182, 0.6973, 0.3186, 0.7003, 0.3013, 0.7055, 0.3024, 0.7026, 0.3193, 0.8266, 0.1376, 0.8437, 0.1301, 0.8453, 0.1354, 0.829, 0.1424, 0.7841, 0.533, 0.771, 0.522, 0.7745, 0.5182, 0.7872, 0.5289, 0.6956, 0.336, 0.6973, 0.3186, 0.7026, 0.3193, 0.7009, 0.3363, 0.8107, 0.1462, 0.8266, 0.1376, 0.829, 0.1424, 0.8135, 0.1509, 0.7978, 0.5429, 0.7841, 0.533, 0.7872, 0.5289, 0.8007, 0.5387, 0.6952, 0.3535, 0.6956, 0.336, 0.7009, 0.3363, 0.7005, 0.3534, 0.7957, 0.1561, 0.8107, 0.1462, 0.8135, 0.1509, 0.7988, 0.1605, 0.8123, 0.5519, 0.7978, 0.5429, 0.8007, 0.5387, 0.8148, 0.5474, 0.6962, 0.3709, 0.6952, 0.3535, 0.7005, 0.3534, 0.7014, 0.3705, 0.7815, 0.167, 0.7957, 0.1561, 0.7988, 0.1605, 0.7849, 0.1712, 0.2505, 0.1351, 0.289, 0.1145, 0.3856, 0.2633, 0.3651, 0.2816, 0.06518, 0.6442, 0.05284, 0.6042, 0.2473, 0.574, 0.2511, 0.6003, 0.2143, 0.1588, 0.2505, 0.1351, 0.3651, 0.2816, 0.3465, 0.3007, 0.08117, 0.6829, 0.06518, 0.6442, 0.2511, 0.6003, 0.2598, 0.6272, 0.1806, 0.1855, 0.2143, 0.1588, 0.3465, 0.3007, 0.3274, 0.3184, 0.1005, 0.7201, 0.08117, 0.6829, 0.2598, 0.6272, 0.2696, 0.6572, 0.1499, 0.2151, 0.1806, 0.1855, 0.3274, 0.3184, 0.3107, 0.3377, 0.1231, 0.7558, 0.1005, 0.7201, 0.2696, 0.6572, 0.282, 0.6849, 0.1223, 0.2474, 0.1499, 0.2151, 0.3107, 0.3377, 0.2944, 0.3572, 0.1492, 0.7895, 0.1231, 0.7558, 0.282, 0.6849, 0.2955, 0.7067, 0.09824, 0.2822, 0.1223, 0.2474, 0.2944, 0.3572, 0.2809, 0.3783, 0.1784, 0.8205, 0.1492, 0.7895, 0.2955, 0.7067, 0.3087, 0.7252, 0.07796, 0.3191, 0.09824, 0.2822, 0.2809, 0.3783, 0.2675, 0.3995, 0.5501, 0.06096, 0.5959, 0.06422, 0.5775, 0.2081, 0.5472, 0.2068, 0.2101, 0.849, 0.1784, 0.8205, 0.3087, 0.7252, 0.3231, 0.7429, 0.06166, 0.3579, 0.07796, 0.3191, 0.2675, 0.3995, 0.2557, 0.4217, 0.5044, 0.06125, 0.5501, 0.06096, 0.5472, 0.2068, 0.5167, 0.207, 0.2437, 0.8753, 0.2101, 0.849, 0.3231, 0.7429, 0.3394, 0.7654, 0.04947, 0.3981, 0.06166, 0.3579, 0.2557, 0.4217, 0.25, 0.4461, 0.4591, 0.06503, 0.5044, 0.06125, 0.5167, 0.207, 0.5002, 0.2079, 0.4867, 0.2117, 0.2792, 0.8992, 0.2437, 0.8753, 0.3394, 0.7654, 0.361, 0.7854, 0.04201, 0.439, 0.04947, 0.3981, 0.25, 0.4461, 0.2434, 0.4703, 0.4147, 0.07213, 0.4591, 0.06503, 0.4867, 0.2117, 0.4643, 0.2236, 0.3163, 0.9205, 0.2792, 0.8992, 0.361, 0.7854, 0.3854, 0.8013, 0.03871, 0.4804, 0.04201, 0.439, 0.2434, 0.4703, 0.2425, 0.502, 0.3712, 0.08283, 0.4147, 0.07213, 0.4643, 0.2236, 0.4393, 0.2358, 0.3546, 0.939, 0.3163, 0.9205, 0.3854, 0.8013, 0.4103, 0.8156, 0.0395, 0.5219, 0.03871, 0.4804, 0.2425, 0.502, 0.2424, 0.5325, 0.3293, 0.09708, 0.3712, 0.08283, 0.4393, 0.2358, 0.4117, 0.2487, 0.04423, 0.5634, 0.0395, 0.5219, 0.2424, 0.5325, 0.2444, 0.553, 0.289, 0.1145, 0.3293, 0.09708, 0.4117, 0.2487, 0.3856, 0.2633, 0.5167, 0.207, 0.5472, 0.2068, 0.5516, 0.3033, 0.5302, 0.3052, 0.4643, 0.2236, 0.4867, 0.2117, 0.509, 0.3088, 0.4914, 0.3148, 0.4117, 0.2487, 0.4393, 0.2358, 0.4739, 0.3245, 0.4545, 0.3344, 0.2598, 0.6272, 0.2511, 0.6003, 0.3266, 0.5821, 0.3348, 0.6017, 0.2955, 0.7067, 0.282, 0.6849, 0.3543, 0.642, 0.3635, 0.6584, 0.2557, 0.4217, 0.2675, 0.3995, 0.3493, 0.4396, 0.343, 0.4559, 0.2434, 0.4703, 0.25, 0.4461, 0.3371, 0.4723, 0.3251, 0.4875, 0.2424, 0.5325, 0.2425, 0.502, 0.3157, 0.5084, 0.3139, 0.5303, 0.3465, 0.3007, 0.3651, 0.2816, 0.4159, 0.3551, 0.3997, 0.3677, 0.2944, 0.3572, 0.3107, 0.3377, 0.3744, 0.3943, 0.3647, 0.4086, 0.3231, 0.7429, 0.3087, 0.7252, 0.3721, 0.6728, 0.3823, 0.6862, 0.361, 0.7854, 0.3394, 0.7654, 0.3958, 0.7, 0.412, 0.7135, 0.4103, 0.8156, 0.3854, 0.8013, 0.4305, 0.7239, 0.4481, 0.7344, 0.2511, 0.6003, 0.2473, 0.574, 0.3208, 0.5631, 0.3266, 0.5821, 0.282, 0.6849, 0.2696, 0.6572, 0.3445, 0.6224, 0.3543, 0.642, 0.5472, 0.2068, 0.5775, 0.2081, 0.5733, 0.3032, 0.5516, 0.3033, 0.4867, 0.2117, 0.5002, 0.2079, 0.5167, 0.207, 0.5302, 0.3052, 0.509, 0.3088, 0.4393, 0.2358, 0.4643, 0.2236, 0.4914, 0.3148, 0.4739, 0.3245, 0.3651, 0.2816, 0.3856, 0.2633, 0.4349, 0.3448, 0.4159, 0.3551, 0.3107, 0.3377, 0.3274, 0.3184, 0.3863, 0.3811, 0.3744, 0.3943, 0.2675, 0.3995, 0.2809, 0.3783, 0.3566, 0.4238, 0.3493, 0.4396, 0.25, 0.4461, 0.2557, 0.4217, 0.343, 0.4559, 0.3371, 0.4723, 0.2425, 0.502, 0.2434, 0.4703, 0.3251, 0.4875, 0.3157, 0.5084, 0.3856, 0.2633, 0.4117, 0.2487, 0.4545, 0.3344, 0.4349, 0.3448, 0.2696, 0.6572, 0.2598, 0.6272, 0.3348, 0.6017, 0.3445, 0.6224, 0.3087, 0.7252, 0.2955, 0.7067, 0.3635, 0.6584, 0.3721, 0.6728, 0.3394, 0.7654, 0.3231, 0.7429, 0.3823, 0.6862, 0.3958, 0.7, 0.3854, 0.8013, 0.361, 0.7854, 0.412, 0.7135, 0.4305, 0.7239, 0.2444, 0.553, 0.2424, 0.5325, 0.3139, 0.5303, 0.3159, 0.5465, 0.2473, 0.574, 0.2444, 0.553, 0.3159, 0.5465, 0.3208, 0.5631, 0.3274, 0.3184, 0.3465, 0.3007, 0.3997, 0.3677, 0.3863, 0.3811, 0.2809, 0.3783, 0.2944, 0.3572, 0.3647, 0.4086, 0.3566, 0.4238, 0.4907, 0.4075, 0.5044, 0.4032, 0.5442, 0.4658, 0.5371, 0.4694, 0.4459, 0.4246, 0.4601, 0.4182, 0.5227, 0.4777, 0.5159, 0.4815, 0.4219, 0.6069, 0.4158, 0.5943, 0.4911, 0.5779, 0.495, 0.5851, 0.4147, 0.4733, 0.4192, 0.4623, 0.5, 0.5, 0.4972, 0.506, 0.4518, 0.6431, 0.4429, 0.6349, 0.5059, 0.6007, 0.5106, 0.6049, 0.5167, 0.3951, 0.5306, 0.3899, 0.5595, 0.4597, 0.5519, 0.4628, 0.4018, 0.5303, 0.4031, 0.5188, 0.4867, 0.5319, 0.4849, 0.539, 0.4066, 0.5667, 0.4041, 0.5538, 0.4847, 0.5537, 0.4866, 0.5616, 0.4288, 0.4422, 0.4363, 0.4339, 0.5101, 0.4856, 0.5063, 0.4897, 0.4348, 0.6272, 0.4283, 0.6178, 0.498, 0.5914, 0.5016, 0.5966, 0.4192, 0.4623, 0.4232, 0.4514, 0.5028, 0.4943, 0.5, 0.5, 0.5449, 0.3855, 0.5594, 0.3822, 0.5746, 0.4533, 0.567, 0.4565, 0.4065, 0.5077, 0.4087, 0.4965, 0.4919, 0.5185, 0.4892, 0.525, 0.4844, 0.6715, 0.4723, 0.6635, 0.5225, 0.6146, 0.5298, 0.6183, 0.4601, 0.4182, 0.4756, 0.4125, 0.5302, 0.4738, 0.5227, 0.4777, 0.4158, 0.5943, 0.4099, 0.5807, 0.4891, 0.5698, 0.4911, 0.5779, 0.4363, 0.4339, 0.4459, 0.4246, 0.5159, 0.4815, 0.5101, 0.4856, 0.4114, 0.485, 0.4147, 0.4733, 0.4972, 0.506, 0.4945, 0.5122, 0.462, 0.6529, 0.4518, 0.6431, 0.5106, 0.6049, 0.5159, 0.61, 0.5044, 0.4032, 0.5167, 0.3951, 0.5519, 0.4628, 0.5442, 0.4658, 0.4756, 0.4125, 0.4907, 0.4075, 0.5371, 0.4694, 0.5302, 0.4738, 0.4041, 0.5538, 0.4012, 0.542, 0.4847, 0.5465, 0.4847, 0.5537, 0.4283, 0.6178, 0.4219, 0.6069, 0.495, 0.5851, 0.498, 0.5914, 0.4429, 0.6349, 0.4348, 0.6272, 0.5016, 0.5966, 0.5059, 0.6007, 0.5306, 0.3899, 0.5449, 0.3855, 0.567, 0.4565, 0.5595, 0.4597, 0.4031, 0.5188, 0.4065, 0.5077, 0.4892, 0.525, 0.4867, 0.5319, 0.4012, 0.542, 0.4018, 0.5303, 0.4849, 0.539, 0.4847, 0.5465, 0.4099, 0.5807, 0.4066, 0.5667, 0.4866, 0.5616, 0.4891, 0.5698, 0.4232, 0.4514, 0.4288, 0.4422, 0.5063, 0.4897, 0.5028, 0.4943, 0.5594, 0.3822, 0.574, 0.3798, 0.5822, 0.4501, 0.5746, 0.4533, 0.4087, 0.4965, 0.4114, 0.485, 0.4945, 0.5122, 0.4919, 0.5185, 0.4723, 0.6635, 0.462, 0.6529, 0.5159, 0.61, 0.5225, 0.6146, 0.5302, 0.3052, 0.5516, 0.3033, 0.5594, 0.3822, 0.5449, 0.3855, 0.3251, 0.4875, 0.3371, 0.4723, 0.4087, 0.4965, 0.4065, 0.5077, 0.4481, 0.7344, 0.4305, 0.7239, 0.4723, 0.6635, 0.4844, 0.6715, 0.4159, 0.3551, 0.4349, 0.3448, 0.4756, 0.4125, 0.4601, 0.4182, 0.3445, 0.6224, 0.3348, 0.6017, 0.4099, 0.5807, 0.4158, 0.5943, 0.3863, 0.3811, 0.3997, 0.3677, 0.4459, 0.4246, 0.4363, 0.4339, 0.343, 0.4559, 0.3493, 0.4396, 0.4147, 0.4733, 0.4114, 0.485, 0.412, 0.7135, 0.3958, 0.7, 0.4518, 0.6431, 0.462, 0.6529, 0.4739, 0.3245, 0.4914, 0.3148, 0.5167, 0.3951, 0.5044, 0.4032, 0.4349, 0.3448, 0.4545, 0.3344, 0.4907, 0.4075, 0.4756, 0.4125, 0.3208, 0.5631, 0.3159, 0.5465, 0.4012, 0.542, 0.4041, 0.5538, 0.3635, 0.6584, 0.3543, 0.642, 0.4219, 0.6069, 0.4283, 0.6178, 0.3823, 0.6862, 0.3721, 0.6728, 0.4348, 0.6272, 0.4429, 0.6349, 0.509, 0.3088, 0.5302, 0.3052, 0.5449, 0.3855, 0.5306, 0.3899, 0.3157, 0.5084, 0.3251, 0.4875, 0.4065, 0.5077, 0.4031, 0.5188, 0.3159, 0.5465, 0.3139, 0.5303, 0.4018, 0.5303, 0.4012, 0.542, 0.3348, 0.6017, 0.3266, 0.5821, 0.4066, 0.5667, 0.4099, 0.5807, 0.3647, 0.4086, 0.3744, 0.3943, 0.4288, 0.4422, 0.4232, 0.4514, 0.5516, 0.3033, 0.5733, 0.3032, 0.574, 0.3798, 0.5594, 0.3822, 0.3371, 0.4723, 0.343, 0.4559, 0.4114, 0.485, 0.4087, 0.4965, 0.4305, 0.7239, 0.412, 0.7135, 0.462, 0.6529, 0.4723, 0.6635, 0.4545, 0.3344, 0.4739, 0.3245, 0.5044, 0.4032, 0.4907, 0.4075, 0.3997, 0.3677, 0.4159, 0.3551, 0.4601, 0.4182, 0.4459, 0.4246, 0.3543, 0.642, 0.3445, 0.6224, 0.4158, 0.5943, 0.4219, 0.6069, 0.3493, 0.4396, 0.3566, 0.4238, 0.4192, 0.4623, 0.4147, 0.4733, 0.3958, 0.7, 0.3823, 0.6862, 0.4429, 0.6349, 0.4518, 0.6431, 0.4914, 0.3148, 0.509, 0.3088, 0.5306, 0.3899, 0.5167, 0.3951, 0.3139, 0.5303, 0.3157, 0.5084, 0.4031, 0.5188, 0.4018, 0.5303, 0.3266, 0.5821, 0.3208, 0.5631, 0.4041, 0.5538, 0.4066, 0.5667, 0.3744, 0.3943, 0.3863, 0.3811, 0.4363, 0.4339, 0.4288, 0.4422, 0.3721, 0.6728, 0.3635, 0.6584, 0.4283, 0.6178, 0.4348, 0.6272, 0.3566, 0.4238, 0.3647, 0.4086, 0.4232, 0.4514, 0.4192, 0.4623, 0.5302, 0.4738, 0.5371, 0.4694, 0.5959, 0.5485, 0.4847, 0.5465, 0.4849, 0.539, 0.5959, 0.5485, 0.5159, 0.4815, 0.5227, 0.4777, 0.5959, 0.5485, 0.4866, 0.5616, 0.4847, 0.5537, 0.5959, 0.5485, 0.5298, 0.6183, 0.5225, 0.6146, 0.5959, 0.5485, 0.5442, 0.4658, 0.5519, 0.4628, 0.5959, 0.5485, 0.4867, 0.5319, 0.4892, 0.525, 0.5959, 0.5485, 0.5225, 0.6146, 0.5159, 0.61, 0.5959, 0.5485, 0.5371, 0.4694, 0.5442, 0.4658, 0.5959, 0.5485, 0.4849, 0.539, 0.4867, 0.5319, 0.5959, 0.5485, 0.4892, 0.525, 0.4919, 0.5185, 0.5959, 0.5485, 0.5159, 0.61, 0.5106, 0.6049, 0.5959, 0.5485, 0.5595, 0.4597, 0.567, 0.4565, 0.5959, 0.5485, 0.4919, 0.5185, 0.4945, 0.5122, 0.5959, 0.5485, 0.5519, 0.4628, 0.5595, 0.4597, 0.5959, 0.5485, 0.567, 0.4565, 0.5746, 0.4533, 0.5959, 0.5485, 0.4945, 0.5122, 0.4972, 0.506, 0.5959, 0.5485, 0.5059, 0.6007, 0.5016, 0.5966, 0.5959, 0.5485, 0.5746, 0.4533, 0.5822, 0.4501, 0.5959, 0.5485, 0.5106, 0.6049, 0.5059, 0.6007, 0.5959, 0.5485, 0.5, 0.5, 0.5028, 0.4943, 0.5959, 0.5485, 0.5101, 0.4856, 0.5159, 0.4815, 0.5959, 0.5485, 0.498, 0.5914, 0.495, 0.5851, 0.5959, 0.5485, 0.5028, 0.4943, 0.5063, 0.4897, 0.5959, 0.5485, 0.4972, 0.506, 0.5, 0.5, 0.5959, 0.5485, 0.5016, 0.5966, 0.498, 0.5914, 0.5959, 0.5485, 0.4911, 0.5779, 0.4891, 0.5698, 0.5959, 0.5485, 0.4847, 0.5537, 0.4847, 0.5465, 0.5959, 0.5485, 0.4891, 0.5698, 0.4866, 0.5616, 0.5959, 0.5485, 0.495, 0.5851, 0.4911, 0.5779, 0.5959, 0.5485, 0.5063, 0.4897, 0.5101, 0.4856, 0.5959, 0.5485, 0.5227, 0.4777, 0.5302, 0.4738, 0.5959, 0.5485])
me_cylinder.use_remesh_preserve_volume = False
me_cylinder.use_remesh_preserve_attributes = False
me_cylinder.use_mirror_vertex_groups = False
me_cylinder.update()
me_cube_002 = bpy.data.meshes.new('Cube.002')
me_cube_002.from_pydata([(0.9079, 1.01, 2.032), (0.9147, -0.3035, 2.117), (-0.9079, 1.01, 2.032), (-0.9147, -0.3035, 2.117), (0.6526, -0.09959, 3.007), (-0.6526, -0.09958, 3.007), (0.6477, 0.8235, 2.991), (-0.6477, 0.8235, 2.991), (0.4155, 0.09596, 3.494), (-0.4166, 0.09493, 3.492), (0.4104, 0.6895, 3.455), (-0.4117, 0.6903, 3.453), (0.3037, 0.2523, 3.821), (-0.3097, 0.2524, 3.822), (0.3003, 0.6575, 3.793), (-0.3062, 0.6574, 3.794), (0.2836, 0.2573, 4.041), (-0.2887, 0.2603, 4.047), (0.2799, 0.6163, 4.098), (-0.278, 0.614, 4.104), (0.2258, 0.213, 4.229), (-0.2239, 0.2218, 4.237), (0.2332, 0.4364, 4.326), (-0.2142, 0.4371, 4.328), (-5.588e-09, -0.8527, 2.171), (5.588e-09, 1.433, 2.011), (0.0, -0.514, 3.058), (0.0, 1.128, 2.989), (0.0002222, -0.1558, 3.534), (0.0002589, 0.9188, 3.435), (-0.002968, 0.05351, 3.84), (-0.002987, 0.8308, 3.791), (-0.003025, 0.07793, 4.037), (-0.00165, 0.7562, 4.145), (-0.001604, 0.1292, 4.259), (0.003307, 0.4569, 4.412), (-0.3271, 0.2057, 3.658), (-0.3281, 0.65, 3.597), (0.3209, 0.2056, 3.658), (0.3218, 0.65, 3.597), (-0.003196, 0.8408, 3.579), (-0.003196, 0.009568, 3.695), (-0.527, -0.7231, 2.156), (0.5101, 1.355, 2.015), (-0.3777, -0.4111, 3.04), (0.3622, 1.072, 2.991), (-0.8266, -0.2264, 2.605), (-0.8209, 0.9496, 2.553), (0.8209, 0.9496, 2.553), (0.8266, -0.2264, 2.605), (-0.2399, -0.09684, 3.521), (0.2307, 0.8696, 3.443), (-0.5147, 0.7417, 3.279), (0.5147, 0.7417, 3.279), (0.5193, 0.006327, 3.295), (-0.5193, 0.006331, 3.295), (-0.1823, 0.1045, 3.835), (0.1664, 0.7928, 3.791), (-0.3126, 0.2368, 3.723), (-0.3568, 0.6624, 3.535), (0.3065, 0.2367, 3.723), (0.3483, 0.6621, 3.538), (-0.17, 0.1249, 4.038), (0.152, 0.7278, 4.132), (-0.2961, 0.6529, 3.947), (0.2912, 0.6534, 3.945), (0.2959, 0.2633, 3.937), (-0.3018, 0.2641, 3.939), (-0.1294, 0.1541, 4.254), (0.1303, 0.4501, 4.392), (-0.2643, 0.2365, 4.147), (-0.249, 0.5307, 4.244), (0.2622, 0.2304, 4.137), (0.2645, 0.5334, 4.237), (0.527, -0.7231, 2.156), (-0.5101, 1.355, 2.015), (0.3777, -0.4111, 3.04), (-0.3622, 1.072, 2.991), (0.2399, -0.0959, 3.522), (-0.2307, 0.8705, 3.441), (0.1763, 0.1044, 3.835), (-0.1724, 0.7927, 3.791), (0.1633, 0.1242, 4.037), (-0.154, 0.7259, 4.135), (0.1266, 0.1506, 4.251), (-0.1185, 0.4499, 4.392), (0.001345, 0.6385, 4.31), (-0.003055, 0.08351, 4.134), (-0.002943, 0.06934, 3.946), (-0.003063, 0.8269, 3.661), (-0.003063, 0.04052, 3.752), (-0.002873, 0.8142, 3.964), (4.894e-06, -0.3206, 3.342), (-2.737e-10, -0.7379, 2.66), (-2.737e-10, 1.329, 2.544), (4.893e-06, 1.001, 3.271), (-0.358, 0.158, 3.594), (-0.3108, 0.6475, 3.675), (0.3496, 0.1587, 3.597), (0.3047, 0.6475, 3.674), (-0.00364, 0.8696, 3.515), (-0.003608, -0.05046, 3.634), (-0.1883, 0.05679, 3.687), (0.1803, 0.7978, 3.584), (-0.1867, 0.7978, 3.584), (0.1819, 0.0567, 3.687), (1.047, 0.3637, 2.069), (-1.047, 0.3637, 2.069), (0.7465, 0.3708, 2.99), (-0.7465, 0.3708, 2.99), (0.4732, 0.394, 3.469), (-0.4749, 0.3938, 3.466), (0.3436, 0.4548, 3.805), (-0.3495, 0.4549, 3.805), (0.3232, 0.4377, 4.061), (-0.3228, 0.4399, 4.07), (0.2447, 0.3113, 4.293), (-0.2297, 0.3189, 4.299), (0.00145, 0.2597, 4.379), (0.3673, 0.4267, 3.622), (-0.3736, 0.4267, 3.622), (-0.9463, 0.3733, 2.571), (-0.288, 0.9498, 3.276), (-0.4604, 1.259, 2.546), (0.4764, -0.6141, 2.642), (0.9463, 0.3733, 2.571), (-0.3535, 0.4417, 3.696), (0.5928, 0.3788, 3.279), (0.3009, -0.24, 3.325), (-0.1655, 0.7796, 3.959), (0.1767, 0.08965, 3.746), (-0.1762, 0.7868, 3.664), (-0.5928, 0.3788, 3.279), (0.3475, 0.4417, 3.695), (-0.2935, 0.388, 4.189), (0.3348, 0.4584, 3.936), (0.1721, 0.1196, 3.943), (-0.3398, 0.4591, 3.939), (0.1454, 0.1192, 4.13), (-0.1353, 0.6165, 4.293), (-0.1161, 0.2713, 4.365), (0.3048, 0.3829, 4.176), (0.1422, 0.6195, 4.291), (-0.1523, 0.121, 4.133), (-0.1782, 0.1198, 3.944), (0.1701, 0.7868, 3.664), (-0.1828, 0.08969, 3.746), (0.1597, 0.7801, 3.958), (-0.3009, -0.24, 3.325), (-0.4764, -0.6141, 2.642), (0.4604, 1.259, 2.546), (0.288, 0.9498, 3.276), (-0.2059, -0.002294, 3.624), (0.1944, 0.8231, 3.523), (0.1226, 0.2679, 4.364), (-0.2023, 0.8235, 3.521), (0.1982, -0.001576, 3.625), (0.4009, 0.4095, 3.562), (-0.4095, 0.4093, 3.559), (0.7828, 0.9324, 2.003), (0.7828, -0.2401, 2.084), (-0.7828, 0.9324, 2.003), (-0.7828, -0.2401, 2.084), (-5.588e-09, -0.7068, 2.136), (5.588e-09, 1.285, 1.983), (-0.4501, -0.5993, 2.121), (0.4501, 1.22, 1.986), (-9.313e-10, 0.3346, 2.537), (0.4501, -0.5993, 2.121), (-0.4501, 1.22, 1.986), (0.9002, 0.3604, 2.04), (-0.9002, 0.3604, 2.04), (-5.588e-09, -0.8527, 2.171), (5.588e-09, 1.433, 2.011), (0.0, -0.514, 3.058), (0.0, 1.128, 2.989), (0.0002222, -0.1558, 3.534), (0.0002589, 0.9188, 3.435), (-0.002968, 0.05351, 3.84), (-0.002987, 0.8308, 3.791), (-0.003025, 0.07793, 4.037), (-0.00165, 0.7562, 4.145), (-0.001604, 0.1292, 4.259), (0.003307, 0.4569, 4.412), (-0.003196, 0.8408, 3.579), (-0.003196, 0.009568, 3.695), (0.001345, 0.6385, 4.31), (-0.003055, 0.08351, 4.134), (-0.002943, 0.06934, 3.946), (-0.003063, 0.8269, 3.661), (-0.003063, 0.04052, 3.752), (-0.002873, 0.8142, 3.964), (4.894e-06, -0.3206, 3.342), (-2.737e-10, -0.7379, 2.66), (-2.737e-10, 1.329, 2.544), (4.893e-06, 1.001, 3.271), (-0.00364, 0.8696, 3.515), (-0.003608, -0.05046, 3.634), (0.00145, 0.2597, 4.379), (-5.588e-09, -0.7068, 2.136), (5.588e-09, 1.285, 1.983), (-9.313e-10, 0.3346, 2.537)], [(181, 186), (186, 183), (180, 187), (187, 182), (178, 188), (188, 180), (184, 189), (189, 179), (185, 190), (190, 178), (179, 191), (191, 181), (174, 192), (192, 176), (172, 193), (193, 174), (173, 194), (194, 175), (175, 195), (195, 177), (177, 196), (196, 184), (176, 197), (197, 185), (183, 198), (198, 182), (172, 199), (173, 200), (199, 201), (200, 201)], [(2, 107, 121, 47), (107, 3, 46, 121), (121, 46, 5, 109), (47, 121, 109, 7), (27, 77, 122, 95), (77, 7, 52, 122), (122, 52, 11, 79), (95, 122, 79, 29), (25, 75, 123, 94), (75, 2, 47, 123), (123, 47, 7, 77), (94, 123, 77, 27), (24, 74, 124, 93), (74, 1, 49, 124), (124, 49, 4, 76), (93, 124, 76, 26), (1, 106, 125, 49), (106, 0, 48, 125), (125, 48, 6, 108), (49, 125, 108, 4), (37, 120, 126, 97), (120, 36, 58, 126), (126, 58, 13, 113), (97, 126, 113, 15), (4, 108, 127, 54), (108, 6, 53, 127), (127, 53, 10, 110), (54, 127, 110, 8), (26, 76, 128, 92), (76, 4, 54, 128), (128, 54, 8, 78), (92, 128, 78, 28), (31, 81, 129, 91), (81, 15, 64, 129), (129, 64, 19, 83), (91, 129, 83, 33), (41, 105, 130, 90), (105, 38, 60, 130), (130, 60, 12, 80), (90, 130, 80, 30), (40, 104, 131, 89), (104, 37, 97, 131), (131, 97, 15, 81), (89, 131, 81, 31), (7, 109, 132, 52), (109, 5, 55, 132), (132, 55, 9, 111), (52, 132, 111, 11), (38, 119, 133, 60), (119, 39, 99, 133), (133, 99, 14, 112), (60, 133, 112, 12), (19, 115, 134, 71), (115, 17, 70, 134), (134, 70, 21, 117), (71, 134, 117, 23), (12, 112, 135, 66), (112, 14, 65, 135), (135, 65, 18, 114), (66, 135, 114, 16), (30, 80, 136, 88), (80, 12, 66, 136), (136, 66, 16, 82), (88, 136, 82, 32), (15, 113, 137, 64), (113, 13, 67, 137), (137, 67, 17, 115), (64, 137, 115, 19), (32, 82, 138, 87), (82, 16, 72, 138), (138, 72, 20, 84), (87, 138, 84, 34), (33, 83, 139, 86), (83, 19, 71, 139), (139, 71, 23, 85), (86, 139, 85, 35), (35, 85, 140, 118), (85, 23, 117, 140), (140, 117, 21, 68), (118, 140, 68, 34), (16, 114, 141, 72), (114, 18, 73, 141), (141, 73, 22, 116), (72, 141, 116, 20), (18, 63, 142, 73), (63, 33, 86, 142), (142, 86, 35, 69), (73, 142, 69, 22), (17, 62, 143, 70), (62, 32, 87, 143), (143, 87, 34, 68), (70, 143, 68, 21), (13, 56, 144, 67), (56, 30, 88, 144), (144, 88, 32, 62), (67, 144, 62, 17), (39, 103, 145, 99), (103, 40, 89, 145), (145, 89, 31, 57), (99, 145, 57, 14), (36, 102, 146, 58), (102, 41, 90, 146), (146, 90, 30, 56), (58, 146, 56, 13), (14, 57, 147, 65), (57, 31, 91, 147), (147, 91, 33, 63), (65, 147, 63, 18), (5, 44, 148, 55), (44, 26, 92, 148), (148, 92, 28, 50), (55, 148, 50, 9), (3, 42, 149, 46), (42, 24, 93, 149), (149, 93, 26, 44), (46, 149, 44, 5), (0, 43, 150, 48), (43, 25, 94, 150), (150, 94, 27, 45), (48, 150, 45, 6), (6, 45, 151, 53), (45, 27, 95, 151), (151, 95, 29, 51), (53, 151, 51, 10), (9, 50, 152, 96), (50, 28, 101, 152), (152, 101, 41, 102), (96, 152, 102, 36), (10, 51, 153, 61), (51, 29, 100, 153), (153, 100, 40, 103), (61, 153, 103, 39), (22, 69, 154, 116), (69, 35, 118, 154), (154, 118, 34, 84), (116, 154, 84, 20), (29, 79, 155, 100), (79, 11, 59, 155), (155, 59, 37, 104), (100, 155, 104, 40), (28, 78, 156, 101), (78, 8, 98, 156), (156, 98, 38, 105), (101, 156, 105, 41), (8, 110, 157, 98), (110, 10, 61, 157), (157, 61, 39, 119), (98, 157, 119, 38), (11, 111, 158, 59), (111, 9, 96, 158), (158, 96, 36, 120), (59, 158, 120, 37), (161, 167, 171), (171, 167, 162), (164, 167, 169), (169, 167, 161), (163, 167, 168), (168, 167, 160), (160, 167, 170), (170, 167, 159), (162, 167, 165), (165, 167, 163), (159, 167, 166), (166, 167, 164), (24, 42, 165, 163), (42, 3, 162, 165), (25, 43, 166, 164), (43, 0, 159, 166), (1, 74, 168, 160), (74, 24, 163, 168), (2, 75, 169, 161), (75, 25, 164, 169), (0, 106, 170, 159), (106, 1, 160, 170), (3, 107, 171, 162), (107, 2, 161, 171)])
me_cube_002.polygons.foreach_set('use_smooth', [True] * 176)
_uv = me_cube_002.uv_layers.new(name='UVMap')
_uv.uv.foreach_set('vector', [0.1148, 0.7536, 0.1435, 0.6303, 0.24, 0.6557, 0.2144, 0.7647, 0.1435, 0.6303, 0.1927, 0.5151, 0.2769, 0.55, 0.24, 0.6557, 0.24, 0.6557, 0.2769, 0.55, 0.3545, 0.585, 0.3279, 0.6759, 0.2144, 0.7647, 0.24, 0.6557, 0.3279, 0.6759, 0.3132, 0.7712, 0.3377, 0.9444, 0.3175, 0.8565, 0.3926, 0.8461, 0.4142, 0.9167, 0.3175, 0.8565, 0.3132, 0.7712, 0.3861, 0.7736, 0.3926, 0.8461, 0.3926, 0.8461, 0.3861, 0.7736, 0.4357, 0.7747, 0.4402, 0.8391, 0.4142, 0.9167, 0.3926, 0.8461, 0.4402, 0.8391, 0.4583, 0.8979, 0.07384, 0.9672, 0.09546, 0.8532, 0.2068, 0.8627, 0.213, 0.9719, 0.09546, 0.8532, 0.1148, 0.7536, 0.2144, 0.7647, 0.2068, 0.8627, 0.2068, 0.8627, 0.2144, 0.7647, 0.3132, 0.7712, 0.3175, 0.8565, 0.213, 0.9719, 0.2068, 0.8627, 0.3175, 0.8565, 0.3377, 0.9444, 0.3102, 0.3428, 0.3844, 0.273, 0.437, 0.3444, 0.3773, 0.4043, 0.3844, 0.273, 0.4721, 0.2104, 0.5141, 0.2916, 0.437, 0.3444, 0.437, 0.3444, 0.5141, 0.2916, 0.5557, 0.3661, 0.4889, 0.4088, 0.3773, 0.4043, 0.437, 0.3444, 0.4889, 0.4088, 0.4368, 0.459, 0.4721, 0.2104, 0.5832, 0.1514, 0.6167, 0.2458, 0.5141, 0.2916, 0.5832, 0.1514, 0.7045, 0.1122, 0.7238, 0.2111, 0.6167, 0.2458, 0.6167, 0.2458, 0.7238, 0.2111, 0.7384, 0.3094, 0.6443, 0.332, 0.5141, 0.2916, 0.6167, 0.2458, 0.6443, 0.332, 0.5557, 0.3661, 0.4795, 0.7747, 0.4889, 0.7155, 0.5075, 0.7212, 0.5007, 0.775, 0.4889, 0.7155, 0.5077, 0.6608, 0.5232, 0.6705, 0.5075, 0.7212, 0.5075, 0.7212, 0.5232, 0.6705, 0.5456, 0.6798, 0.5337, 0.7266, 0.5007, 0.775, 0.5075, 0.7212, 0.5337, 0.7266, 0.531, 0.7753, 0.5557, 0.3661, 0.6443, 0.332, 0.6645, 0.3982, 0.5878, 0.4251, 0.6443, 0.332, 0.7384, 0.3094, 0.7468, 0.382, 0.6645, 0.3982, 0.6645, 0.3982, 0.7468, 0.382, 0.752, 0.432, 0.6799, 0.4475, 0.5878, 0.4251, 0.6645, 0.3982, 0.6799, 0.4475, 0.6134, 0.4712, 0.4368, 0.459, 0.4889, 0.4088, 0.5304, 0.4606, 0.4852, 0.5035, 0.4889, 0.4088, 0.5557, 0.3661, 0.5878, 0.4251, 0.5304, 0.4606, 0.5304, 0.4606, 0.5878, 0.4251, 0.6134, 0.4712, 0.5639, 0.502, 0.4852, 0.5035, 0.5304, 0.4606, 0.5639, 0.502, 0.5243, 0.5394, 0.5511, 0.8639, 0.5381, 0.821, 0.5771, 0.8107, 0.5941, 0.8481, 0.5381, 0.821, 0.531, 0.7753, 0.5659, 0.7723, 0.5771, 0.8107, 0.5771, 0.8107, 0.5659, 0.7723, 0.5979, 0.7625, 0.6135, 0.7934, 0.5941, 0.8481, 0.5771, 0.8107, 0.6135, 0.7934, 0.6362, 0.8227, 0.5646, 0.5774, 0.6002, 0.5437, 0.612, 0.5559, 0.5767, 0.5886, 0.6002, 0.5437, 0.6437, 0.514, 0.6547, 0.5288, 0.612, 0.5559, 0.612, 0.5559, 0.6547, 0.5288, 0.6658, 0.5505, 0.6256, 0.5737, 0.5767, 0.5886, 0.612, 0.5559, 0.6256, 0.5737, 0.5923, 0.6031, 0.4973, 0.8796, 0.4835, 0.8308, 0.5053, 0.8268, 0.5178, 0.8728, 0.4835, 0.8308, 0.4795, 0.7747, 0.5007, 0.775, 0.5053, 0.8268, 0.5053, 0.8268, 0.5007, 0.775, 0.531, 0.7753, 0.5381, 0.821, 0.5178, 0.8728, 0.5053, 0.8268, 0.5381, 0.821, 0.5511, 0.8639, 0.3132, 0.7712, 0.3279, 0.6759, 0.3954, 0.6906, 0.3861, 0.7736, 0.3279, 0.6759, 0.3545, 0.585, 0.4159, 0.6121, 0.3954, 0.6906, 0.3954, 0.6906, 0.4159, 0.6121, 0.4634, 0.6335, 0.445, 0.7017, 0.3861, 0.7736, 0.3954, 0.6906, 0.445, 0.7017, 0.4357, 0.7747, 0.6437, 0.514, 0.6974, 0.4908, 0.7046, 0.509, 0.6547, 0.5288, 0.6974, 0.4908, 0.7562, 0.4764, 0.7584, 0.4977, 0.7046, 0.509, 0.7046, 0.509, 0.7584, 0.4977, 0.7613, 0.5282, 0.7122, 0.535, 0.6547, 0.5288, 0.7046, 0.509, 0.7122, 0.535, 0.6658, 0.5505, 0.5979, 0.7625, 0.5903, 0.728, 0.6134, 0.7203, 0.6241, 0.7461, 0.5903, 0.728, 0.5921, 0.6928, 0.6116, 0.6927, 0.6134, 0.7203, 0.6134, 0.7203, 0.6116, 0.6927, 0.6284, 0.6923, 0.6356, 0.7098, 0.6241, 0.7461, 0.6134, 0.7203, 0.6356, 0.7098, 0.6406, 0.7302, 0.6658, 0.5505, 0.7122, 0.535, 0.7176, 0.564, 0.6762, 0.575, 0.7122, 0.535, 0.7613, 0.5282, 0.7611, 0.5634, 0.7176, 0.564, 0.7176, 0.564, 0.7611, 0.5634, 0.7536, 0.5956, 0.7172, 0.5903, 0.6762, 0.575, 0.7176, 0.564, 0.7172, 0.5903, 0.6815, 0.5957, 0.5923, 0.6031, 0.6256, 0.5737, 0.6401, 0.594, 0.6101, 0.6196, 0.6256, 0.5737, 0.6658, 0.5505, 0.6762, 0.575, 0.6401, 0.594, 0.6401, 0.594, 0.6762, 0.575, 0.6815, 0.5957, 0.6499, 0.6108, 0.6101, 0.6196, 0.6401, 0.594, 0.6499, 0.6108, 0.6242, 0.6328, 0.531, 0.7753, 0.5337, 0.7266, 0.5634, 0.73, 0.5659, 0.7723, 0.5337, 0.7266, 0.5456, 0.6798, 0.5705, 0.6886, 0.5634, 0.73, 0.5634, 0.73, 0.5705, 0.6886, 0.5921, 0.6928, 0.5903, 0.728, 0.5659, 0.7723, 0.5634, 0.73, 0.5903, 0.728, 0.5979, 0.7625, 0.6242, 0.6328, 0.6499, 0.6108, 0.6571, 0.6272, 0.6376, 0.6454, 0.6499, 0.6108, 0.6815, 0.5957, 0.6824, 0.6147, 0.6571, 0.6272, 0.6571, 0.6272, 0.6824, 0.6147, 0.6833, 0.6317, 0.6692, 0.6452, 0.6376, 0.6454, 0.6571, 0.6272, 0.6692, 0.6452, 0.6544, 0.661, 0.6362, 0.8227, 0.6135, 0.7934, 0.6442, 0.7673, 0.6712, 0.7849, 0.6135, 0.7934, 0.5979, 0.7625, 0.6241, 0.7461, 0.6442, 0.7673, 0.6442, 0.7673, 0.6241, 0.7461, 0.6406, 0.7302, 0.6622, 0.7329, 0.6712, 0.7849, 0.6442, 0.7673, 0.6622, 0.7329, 0.6891, 0.7367, 0.6891, 0.7367, 0.6622, 0.7329, 0.6574, 0.699, 0.683, 0.6871, 0.6622, 0.7329, 0.6406, 0.7302, 0.6356, 0.7098, 0.6574, 0.699, 0.6574, 0.699, 0.6356, 0.7098, 0.6284, 0.6923, 0.6399, 0.677, 0.683, 0.6871, 0.6574, 0.699, 0.6399, 0.677, 0.6544, 0.661, 0.6815, 0.5957, 0.7172, 0.5903, 0.7107, 0.6131, 0.6824, 0.6147, 0.7172, 0.5903, 0.7536, 0.5956, 0.7384, 0.6223, 0.7107, 0.6131, 0.7107, 0.6131, 0.7384, 0.6223, 0.7232, 0.6404, 0.7019, 0.6365, 0.6824, 0.6147, 0.7107, 0.6131, 0.7019, 0.6365, 0.6833, 0.6317, 0.7536, 0.5956, 0.7867, 0.6096, 0.762, 0.6422, 0.7384, 0.6223, 0.7867, 0.6096, 0.8187, 0.6307, 0.7826, 0.6696, 0.762, 0.6422, 0.762, 0.6422, 0.7826, 0.6696, 0.7335, 0.6915, 0.7282, 0.6621, 0.7384, 0.6223, 0.762, 0.6422, 0.7282, 0.6621, 0.7232, 0.6404, 0.5921, 0.6928, 0.6041, 0.6601, 0.621, 0.6664, 0.6116, 0.6927, 0.6041, 0.6601, 0.6242, 0.6328, 0.6376, 0.6454, 0.621, 0.6664, 0.621, 0.6664, 0.6376, 0.6454, 0.6544, 0.661, 0.6399, 0.677, 0.6116, 0.6927, 0.621, 0.6664, 0.6399, 0.677, 0.6284, 0.6923, 0.5456, 0.6798, 0.5655, 0.6383, 0.5867, 0.6513, 0.5705, 0.6886, 0.5655, 0.6383, 0.5923, 0.6031, 0.6101, 0.6196, 0.5867, 0.6513, 0.5867, 0.6513, 0.6101, 0.6196, 0.6242, 0.6328, 0.6041, 0.6601, 0.5705, 0.6886, 0.5867, 0.6513, 0.6041, 0.6601, 0.5921, 0.6928, 0.7562, 0.4764, 0.813, 0.4757, 0.811, 0.4979, 0.7584, 0.4977, 0.813, 0.4757, 0.8632, 0.4851, 0.8583, 0.5062, 0.811, 0.4979, 0.811, 0.4979, 0.8583, 0.5062, 0.8525, 0.5406, 0.8081, 0.5314, 0.7584, 0.4977, 0.811, 0.4979, 0.8081, 0.5314, 0.7613, 0.5282, 0.5077, 0.6608, 0.5337, 0.6153, 0.5468, 0.6261, 0.5232, 0.6705, 0.5337, 0.6153, 0.5646, 0.5774, 0.5767, 0.5886, 0.5468, 0.6261, 0.5468, 0.6261, 0.5767, 0.5886, 0.5923, 0.6031, 0.5655, 0.6383, 0.5232, 0.6705, 0.5468, 0.6261, 0.5655, 0.6383, 0.5456, 0.6798, 0.7613, 0.5282, 0.8081, 0.5314, 0.8012, 0.5716, 0.7611, 0.5634, 0.8081, 0.5314, 0.8525, 0.5406, 0.8407, 0.5855, 0.8012, 0.5716, 0.8012, 0.5716, 0.8407, 0.5855, 0.8187, 0.6307, 0.7867, 0.6096, 0.7611, 0.5634, 0.8012, 0.5716, 0.7867, 0.6096, 0.7536, 0.5956, 0.3545, 0.585, 0.3913, 0.5151, 0.4464, 0.5521, 0.4159, 0.6121, 0.3913, 0.5151, 0.4368, 0.459, 0.4852, 0.5035, 0.4464, 0.5521, 0.4464, 0.5521, 0.4852, 0.5035, 0.5243, 0.5394, 0.4903, 0.5819, 0.4159, 0.6121, 0.4464, 0.5521, 0.4903, 0.5819, 0.4634, 0.6335, 0.1927, 0.5151, 0.2473, 0.4227, 0.3228, 0.4689, 0.2769, 0.55, 0.2473, 0.4227, 0.3102, 0.3428, 0.3773, 0.4043, 0.3228, 0.4689, 0.3228, 0.4689, 0.3773, 0.4043, 0.4368, 0.459, 0.3913, 0.5151, 0.2769, 0.55, 0.3228, 0.4689, 0.3913, 0.5151, 0.3545, 0.585, 0.7045, 0.1122, 0.8027, 0.08458, 0.8215, 0.1954, 0.7238, 0.2111, 0.8027, 0.08458, 0.9153, 0.05353, 0.9315, 0.1928, 0.8215, 0.1954, 0.8215, 0.1954, 0.9315, 0.1928, 0.9139, 0.3201, 0.8242, 0.3069, 0.7238, 0.2111, 0.8215, 0.1954, 0.8242, 0.3069, 0.7384, 0.3094, 0.7384, 0.3094, 0.8242, 0.3069, 0.8198, 0.3829, 0.7468, 0.382, 0.8242, 0.3069, 0.9139, 0.3201, 0.892, 0.3989, 0.8198, 0.3829, 0.8198, 0.3829, 0.892, 0.3989, 0.8763, 0.4444, 0.8165, 0.4314, 0.7468, 0.382, 0.8198, 0.3829, 0.8165, 0.4314, 0.752, 0.432, 0.4634, 0.6335, 0.4903, 0.5819, 0.5168, 0.6016, 0.4907, 0.6486, 0.4903, 0.5819, 0.5243, 0.5394, 0.5487, 0.5628, 0.5168, 0.6016, 0.5168, 0.6016, 0.5487, 0.5628, 0.5646, 0.5774, 0.5337, 0.6153, 0.4907, 0.6486, 0.5168, 0.6016, 0.5337, 0.6153, 0.5077, 0.6608, 0.752, 0.432, 0.8165, 0.4314, 0.8152, 0.4574, 0.755, 0.4593, 0.8165, 0.4314, 0.8763, 0.4444, 0.869, 0.4677, 0.8152, 0.4574, 0.8152, 0.4574, 0.869, 0.4677, 0.8632, 0.4851, 0.813, 0.4757, 0.755, 0.4593, 0.8152, 0.4574, 0.813, 0.4757, 0.7562, 0.4764, 0.7232, 0.6404, 0.7282, 0.6621, 0.6935, 0.6612, 0.7019, 0.6365, 0.7282, 0.6621, 0.7335, 0.6915, 0.683, 0.6871, 0.6935, 0.6612, 0.6935, 0.6612, 0.683, 0.6871, 0.6544, 0.661, 0.6692, 0.6452, 0.7019, 0.6365, 0.6935, 0.6612, 0.6692, 0.6452, 0.6833, 0.6317, 0.4583, 0.8979, 0.4402, 0.8391, 0.4651, 0.8344, 0.4804, 0.8866, 0.4402, 0.8391, 0.4357, 0.7747, 0.4614, 0.7747, 0.4651, 0.8344, 0.4651, 0.8344, 0.4614, 0.7747, 0.4795, 0.7747, 0.4835, 0.8308, 0.4804, 0.8866, 0.4651, 0.8344, 0.4835, 0.8308, 0.4973, 0.8796, 0.5243, 0.5394, 0.5639, 0.502, 0.5854, 0.5284, 0.5487, 0.5628, 0.5639, 0.502, 0.6134, 0.4712, 0.6303, 0.4987, 0.5854, 0.5284, 0.5854, 0.5284, 0.6303, 0.4987, 0.6437, 0.514, 0.6002, 0.5437, 0.5487, 0.5628, 0.5854, 0.5284, 0.6002, 0.5437, 0.5646, 0.5774, 0.6134, 0.4712, 0.6799, 0.4475, 0.6898, 0.4747, 0.6303, 0.4987, 0.6799, 0.4475, 0.752, 0.432, 0.755, 0.4593, 0.6898, 0.4747, 0.6898, 0.4747, 0.755, 0.4593, 0.7562, 0.4764, 0.6974, 0.4908, 0.6303, 0.4987, 0.6898, 0.4747, 0.6974, 0.4908, 0.6437, 0.514, 0.4357, 0.7747, 0.445, 0.7017, 0.4716, 0.7091, 0.4614, 0.7747, 0.445, 0.7017, 0.4634, 0.6335, 0.4907, 0.6486, 0.4716, 0.7091, 0.4716, 0.7091, 0.4907, 0.6486, 0.5077, 0.6608, 0.4889, 0.7155, 0.4614, 0.7747, 0.4716, 0.7091, 0.4889, 0.7155, 0.4795, 0.7747, 0.9163, 0.9269, 0.8338, 0.8427, 0.9448, 0.8639, 0.9448, 0.8639, 0.8338, 0.8427, 0.945, 0.7923, 0.811, 0.9494, 0.8338, 0.8427, 0.8681, 0.9523, 0.8681, 0.9523, 0.8338, 0.8427, 0.9163, 0.9269, 0.8598, 0.7209, 0.8338, 0.8427, 0.8016, 0.7228, 0.8016, 0.7228, 0.8338, 0.8427, 0.7518, 0.7563, 0.7518, 0.7563, 0.8338, 0.8427, 0.7225, 0.8225, 0.7225, 0.8225, 0.8338, 0.8427, 0.723, 0.8909, 0.945, 0.7923, 0.8338, 0.8427, 0.9128, 0.7435, 0.9128, 0.7435, 0.8338, 0.8427, 0.8598, 0.7209, 0.723, 0.8909, 0.8338, 0.8427, 0.757, 0.9316, 0.757, 0.9316, 0.8338, 0.8427, 0.811, 0.9494, 0.3102, 0.3428, 0.2473, 0.4227, 0.2195, 0.4031, 0.2881, 0.3225, 0.2473, 0.4227, 0.1927, 0.5151, 0.1657, 0.5005, 0.2195, 0.4031, 0.9153, 0.05353, 0.8027, 0.08458, 0.7931, 0.05399, 0.8994, 0.02033, 0.8027, 0.08458, 0.7045, 0.1122, 0.6944, 0.07992, 0.7931, 0.05399, 0.4721, 0.2104, 0.3844, 0.273, 0.3624, 0.247, 0.4551, 0.1847, 0.3844, 0.273, 0.3102, 0.3428, 0.2881, 0.3225, 0.3624, 0.247, 0.1148, 0.7536, 0.09546, 0.8532, 0.0644, 0.8461, 0.08202, 0.7463, 0.09546, 0.8532, 0.07384, 0.9672, 0.03969, 0.9541, 0.0644, 0.8461, 0.7045, 0.1122, 0.5832, 0.1514, 0.5712, 0.1242, 0.6944, 0.07992, 0.5832, 0.1514, 0.4721, 0.2104, 0.4551, 0.1847, 0.5712, 0.1242, 0.1927, 0.5151, 0.1435, 0.6303, 0.1157, 0.6207, 0.1657, 0.5005, 0.1435, 0.6303, 0.1148, 0.7536, 0.08202, 0.7463, 0.1157, 0.6207])
me_cube_002.materials.append(mat_material)
me_cube_002.use_remesh_preserve_volume = False
me_cube_002.use_remesh_preserve_attributes = False
me_cube_002.use_mirror_vertex_groups = False
me_cube_002.update()

# ---- objects
ob_cube = bpy.data.objects.new('Cube', me_cube)
ob_light = bpy.data.objects.new('Light', light_light)
ob_camera = bpy.data.objects.new('Camera', cam_camera)
ob_icosphere = bpy.data.objects.new('Icosphere', me_icosphere)
ob_nurbscurve = bpy.data.objects.new('NurbsCurve', me_nurbscurve)
ob_cylinder = bpy.data.objects.new('Cylinder', me_cylinder_001)
ob_cylinder_001 = bpy.data.objects.new('Cylinder.001', me_cylinder_002)
ob_cylinder_002 = bpy.data.objects.new('Cylinder.002', me_cylinder)
ob_cube_001 = bpy.data.objects.new('Cube.001', me_cube_002)

# ---- transforms, parenting, visibility, modifiers, constraints
ob_cube.location = (0.0, 0.0, 2.0)
ob_cube.lock_rotations_4d = False
ob_cube.empty_display_type = 'ARROWS'
ob_cube.lineart.crease_threshold = 0.0
_m = ob_cube.modifiers.new('Subdivision', 'SUBSURF')
_m.uv_smooth = 'PRESERVE_CORNERS'
_m.render_levels = 1
_m.show_only_control_edges = False
ob_light.location = (4.076, 1.005, 5.904)
ob_light.rotation_euler = (0.6503, 0.05522, 1.866)
ob_light.lock_rotations_4d = False
ob_light.empty_display_type = 'ARROWS'
ob_light.color = (0.0, 0.0, 0.0, 0.0)
ob_light.lineart.crease_threshold = 0.0
ob_camera.location = (7.359, -6.926, 4.958)
ob_camera.rotation_euler = (1.109, 0.0, 0.8149)
ob_camera.lock_rotations_4d = False
ob_camera.empty_display_type = 'ARROWS'
ob_camera.color = (0.0, 0.0, 0.0, 0.0)
ob_camera.display_type = 'WIRE'
ob_camera.lineart.crease_threshold = 0.0
ob_icosphere.location = (0.0, 0.0, 3.716)
ob_icosphere.lineart.crease_threshold = 0.0
ob_nurbscurve.location = (1.863e-09, -0.708, 3.692)
ob_nurbscurve.rotation_euler = (4.398, -0.0, 0.0)
ob_nurbscurve.lineart.crease_threshold = 0.0
_m = ob_nurbscurve.modifiers.new('Subdivision', 'SUBSURF')
_m.uv_smooth = 'PRESERVE_CORNERS'
_m.render_levels = 1
_m.show_only_control_edges = False
ob_cylinder.location = (0.0, 0.0, 0.0)
ob_cylinder.lineart.crease_threshold = 0.0
_m = ob_cylinder.modifiers.new('Mirror', 'MIRROR')
_m = ob_cylinder.modifiers.new('Subdivision', 'SUBSURF')
_m.uv_smooth = 'PRESERVE_CORNERS'
_m.render_levels = 1
_m.show_only_control_edges = False
ob_cylinder_001.location = (0.0, 0.0, 0.0)
ob_cylinder_001.lineart.crease_threshold = 0.0
_m = ob_cylinder_001.modifiers.new('Mirror', 'MIRROR')
_m = ob_cylinder_001.modifiers.new('Subdivision', 'SUBSURF')
_m.uv_smooth = 'PRESERVE_CORNERS'
_m.render_levels = 1
_m.show_only_control_edges = False
ob_cylinder_002.location = (0.0, 0.2375, 5.766)
ob_cylinder_002.lineart.crease_threshold = 0.0
ob_cube_001.location = (0.0, 0.0, 2.0)
ob_cube_001.lock_rotations_4d = False
ob_cube_001.empty_display_type = 'ARROWS'
ob_cube_001.lineart.crease_threshold = 0.0

# ---- collection membership
col_collection.objects.link(ob_cube)
col_collection.objects.link(ob_light)
col_collection.objects.link(ob_camera)
col_collection.objects.link(ob_icosphere)
col_collection.objects.link(ob_nurbscurve)
col_collection.objects.link(ob_cylinder)
col_collection.objects.link(ob_cylinder_001)
col_collection.objects.link(ob_cylinder_002)
col_collection.objects.link(ob_cube_001)

# ---- scene / render settings (as saved in the file)
scene.camera = ob_camera
scene.frame_start = 1; scene.frame_end = 250; scene.frame_set(0)
scene.render.engine = 'BLENDER_EEVEE_NEXT'
scene.cycles.use_denoising = False
scene.cycles.samples = 128
scene.cycles.sampling_pattern = 'TABULATED_SOBOL'
scene.cycles.use_adaptive_sampling = False
scene.cycles.use_light_tree = False
scene.view_settings.view_transform = 'Filmic'
bpy.context.view_layer.update()
